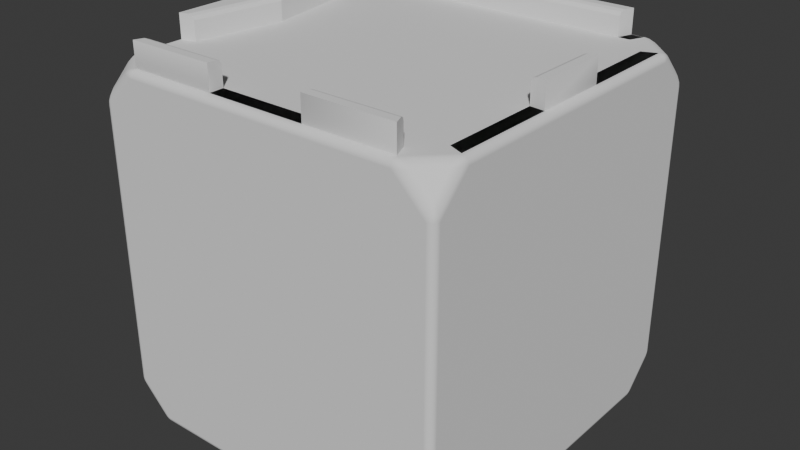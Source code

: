 # Source: dice_difficulty_1.blend  (saved by Blender 4.2.66; exported with 4.5.12 LTS)
import bpy
from mathutils import Matrix  # noqa: F401  (used for matrix-valued properties, if any)

bpy.ops.wm.read_factory_settings(use_empty=True)
scene = bpy.context.scene
scene.name = 'Scene'

# ---- collections
col_collection = bpy.data.collections.new('Collection'); scene.collection.children.link(col_collection)

# ---- world
world_world = bpy.data.worlds.new('World'); scene.world = world_world
world_world.use_nodes = True; world_world.node_tree.nodes.clear()
_N = world_world.node_tree.nodes; _L = world_world.node_tree.links
n0 = _N.new('ShaderNodeOutputWorld'); n0.name = 'World Output'; n0.location = (300, 300)
n1 = _N.new('ShaderNodeBackground'); n1.name = 'Background'; n1.location = (10, 300)
n1.inputs[0].default_value = (0.05088, 0.05088, 0.05088, 1.0)
_L.new(n1.outputs[0], n0.inputs[0])
n0.is_active_output = True
world_world.color = (0.05088, 0.05088, 0.05088)
world_world.use_sun_shadow = False
world_world.sun_shadow_jitter_overblur = 0.0

# ---- meshes
me_cube_001 = bpy.data.meshes.new('Cube.001')
me_cube_001.from_pydata([(-0.3753, -0.4395, -0.5), (-0.3753, -0.5, -0.4395), (-0.4332, -0.4836, -0.4836), (-0.3921, -0.4898, -0.497), (-0.4062, -0.4821, -0.4976), (-0.4021, -0.4905, -0.4954), (-0.4062, -0.4976, -0.4821), (-0.3921, -0.497, -0.4898), (-0.4021, -0.4954, -0.4905), (-0.4212, -0.4835, -0.4916), (-0.4212, -0.4916, -0.4835), (-0.4114, -0.4911, -0.4911), (-0.4395, -0.5, -0.3753), (-0.5, -0.4395, -0.3753), (-0.4836, -0.4836, -0.4332), (-0.4898, -0.497, -0.3921), (-0.4821, -0.4976, -0.4062), (-0.4905, -0.4954, -0.4021), (-0.4976, -0.4821, -0.4062), (-0.497, -0.4898, -0.3921), (-0.4954, -0.4905, -0.4021), (-0.4835, -0.4916, -0.4212), (-0.4916, -0.4835, -0.4212), (-0.4911, -0.4911, -0.4114), (-0.4395, -0.3753, -0.5), (-0.4836, -0.4332, -0.4836), (-0.5, -0.3753, -0.4395), (-0.4821, -0.4062, -0.4976), (-0.4898, -0.3921, -0.497), (-0.4905, -0.4021, -0.4954), (-0.4916, -0.4212, -0.4835), (-0.4835, -0.4212, -0.4916), (-0.4911, -0.4114, -0.4911), (-0.497, -0.3921, -0.4898), (-0.4976, -0.4062, -0.4821), (-0.4954, -0.4021, -0.4905), (-0.3753, -0.5, 0.4395), (-0.3753, -0.4395, 0.5), (-0.4332, -0.4836, 0.4836), (-0.3921, -0.497, 0.4898), (-0.4062, -0.4976, 0.4821), (-0.4021, -0.4954, 0.4905), (-0.4062, -0.4821, 0.4976), (-0.3921, -0.4898, 0.497), (-0.4021, -0.4905, 0.4954), (-0.4212, -0.4916, 0.4835), (-0.4212, -0.4835, 0.4916), (-0.4114, -0.4911, 0.4911), (-0.4395, -0.2586, 0.5), (-0.5, -0.3753, 0.4395), (-0.4836, -0.4332, 0.4836), (-0.4898, -0.3921, 0.497), (-0.4821, -0.4062, 0.4976), (-0.4905, -0.4021, 0.4954), (-0.4976, -0.4062, 0.4821), (-0.497, -0.3921, 0.4898), (-0.4954, -0.4021, 0.4905), (-0.4835, -0.4212, 0.4916), (-0.4916, -0.4212, 0.4835), (-0.4911, -0.4114, 0.4911), (-0.4395, -0.5, 0.3753), (-0.4836, -0.4836, 0.4332), (-0.5, -0.4395, 0.3753), (-0.4821, -0.4976, 0.4062), (-0.4898, -0.497, 0.3921), (-0.4905, -0.4954, 0.4021), (-0.4916, -0.4835, 0.4212), (-0.4835, -0.4916, 0.4212), (-0.4911, -0.4911, 0.4114), (-0.497, -0.4898, 0.3921), (-0.4976, -0.4821, 0.4062), (-0.4954, -0.4905, 0.4021), (-0.4395, 0.3753, -0.5), (-0.5, 0.3753, -0.4395), (-0.4836, 0.4332, -0.4836), (-0.4898, 0.3921, -0.497), (-0.4821, 0.4062, -0.4976), (-0.4905, 0.4021, -0.4954), (-0.4976, 0.4062, -0.4821), (-0.497, 0.3921, -0.4898), (-0.4954, 0.4021, -0.4905), (-0.4835, 0.4212, -0.4916), (-0.4916, 0.4212, -0.4835), (-0.4911, 0.4114, -0.4911), (-0.5, 0.4395, -0.3753), (-0.4395, 0.5, -0.3753), (-0.4836, 0.4836, -0.4332), (-0.497, 0.4898, -0.3921), (-0.4976, 0.4821, -0.4062), (-0.4954, 0.4905, -0.4021), (-0.4821, 0.4976, -0.4062), (-0.4898, 0.497, -0.3921), (-0.4905, 0.4954, -0.4021), (-0.4916, 0.4835, -0.4212), (-0.4835, 0.4916, -0.4212), (-0.4911, 0.4911, -0.4114), (-0.3753, 0.4395, -0.5), (-0.4332, 0.4836, -0.4836), (-0.3753, 0.5, -0.4395), (-0.4062, 0.4821, -0.4976), (-0.3921, 0.4898, -0.497), (-0.4021, 0.4905, -0.4954), (-0.4212, 0.4916, -0.4835), (-0.4212, 0.4835, -0.4916), (-0.4114, 0.4911, -0.4911), (-0.3921, 0.497, -0.4898), (-0.4062, 0.4976, -0.4821), (-0.4021, 0.4954, -0.4905), (-0.3753, 0.4395, 0.5), (-0.3753, 0.5, 0.4395), (-0.4332, 0.4836, 0.4836), (-0.3921, 0.4898, 0.497), (-0.4062, 0.4821, 0.4976), (-0.4021, 0.4905, 0.4954), (-0.4062, 0.4976, 0.4821), (-0.3921, 0.497, 0.4898), (-0.4021, 0.4954, 0.4905), (-0.4212, 0.4835, 0.4916), (-0.4212, 0.4916, 0.4835), (-0.4114, 0.4911, 0.4911), (-0.4395, 0.5, 0.3753), (-0.5, 0.4395, 0.3753), (-0.4836, 0.4836, 0.4332), (-0.4898, 0.497, 0.3921), (-0.4821, 0.4976, 0.4062), (-0.4905, 0.4954, 0.4021), (-0.4976, 0.4821, 0.4062), (-0.497, 0.4898, 0.3921), (-0.4954, 0.4905, 0.4021), (-0.4835, 0.4916, 0.4212), (-0.4916, 0.4835, 0.4212), (-0.4911, 0.4911, 0.4114), (-0.4395, 0.2586, 0.5), (-0.4836, 0.4332, 0.4836), (-0.5, 0.3753, 0.4395), (-0.4821, 0.4062, 0.4976), (-0.4898, 0.3921, 0.497), (-0.4905, 0.4021, 0.4954), (-0.4916, 0.4212, 0.4835), (-0.4835, 0.4212, 0.4916), (-0.4911, 0.4114, 0.4911), (-0.497, 0.3921, 0.4898), (-0.4976, 0.4062, 0.4821), (-0.4954, 0.4021, 0.4905), (0.4395, -0.3753, -0.5), (0.5, -0.3753, -0.4395), (0.4836, -0.4332, -0.4836), (0.4898, -0.3921, -0.497), (0.4821, -0.4062, -0.4976), (0.4905, -0.4021, -0.4954), (0.4976, -0.4062, -0.4821), (0.497, -0.3921, -0.4898), (0.4954, -0.4021, -0.4905), (0.4835, -0.4212, -0.4916), (0.4916, -0.4212, -0.4835), (0.4911, -0.4114, -0.4911), (0.5, -0.4395, -0.3753), (0.4395, -0.5, -0.3753), (0.4836, -0.4836, -0.4332), (0.497, -0.4898, -0.3921), (0.4976, -0.4821, -0.4062), (0.4954, -0.4905, -0.4021), (0.4821, -0.4976, -0.4062), (0.4898, -0.497, -0.3921), (0.4905, -0.4954, -0.4021), (0.4916, -0.4835, -0.4212), (0.4835, -0.4916, -0.4212), (0.4911, -0.4911, -0.4114), (0.3753, -0.4395, -0.5), (0.4332, -0.4836, -0.4836), (0.3753, -0.5, -0.4395), (0.4062, -0.4821, -0.4976), (0.3921, -0.4898, -0.497), (0.4021, -0.4905, -0.4954), (0.4212, -0.4916, -0.4835), (0.4212, -0.4835, -0.4916), (0.4114, -0.4911, -0.4911), (0.3921, -0.497, -0.4898), (0.4062, -0.4976, -0.4821), (0.4021, -0.4954, -0.4905), (0.3753, -0.4395, 0.5), (0.3753, -0.5, 0.4395), (0.4332, -0.4836, 0.4836), (0.3921, -0.4898, 0.497), (0.4062, -0.4821, 0.4976), (0.4021, -0.4905, 0.4954), (0.4062, -0.4976, 0.4821), (0.3921, -0.497, 0.4898), (0.4021, -0.4954, 0.4905), (0.4212, -0.4835, 0.4916), (0.4212, -0.4916, 0.4835), (0.4114, -0.4911, 0.4911), (0.4395, -0.5, 0.3753), (0.5, -0.4395, 0.3753), (0.4836, -0.4836, 0.4332), (0.4898, -0.497, 0.3921), (0.4821, -0.4976, 0.4062), (0.4905, -0.4954, 0.4021), (0.4976, -0.4821, 0.4062), (0.497, -0.4898, 0.3921), (0.4954, -0.4905, 0.4021), (0.4835, -0.4916, 0.4212), (0.4916, -0.4835, 0.4212), (0.4911, -0.4911, 0.4114), (0.4395, -0.3753, 0.5), (0.4836, -0.4332, 0.4836), (0.5, -0.3753, 0.4395), (0.4821, -0.4062, 0.4976), (0.4898, -0.3921, 0.497), (0.4905, -0.4021, 0.4954), (0.4916, -0.4212, 0.4835), (0.4835, -0.4212, 0.4916), (0.4911, -0.4114, 0.4911), (0.497, -0.3921, 0.4898), (0.4976, -0.4062, 0.4821), (0.4954, -0.4021, 0.4905), (0.3753, 0.4395, -0.5), (0.3753, 0.5, -0.4395), (0.4332, 0.4836, -0.4836), (0.3921, 0.4898, -0.497), (0.4062, 0.4821, -0.4976), (0.4021, 0.4905, -0.4954), (0.4062, 0.4976, -0.4821), (0.3921, 0.497, -0.4898), (0.4021, 0.4954, -0.4905), (0.4212, 0.4835, -0.4916), (0.4212, 0.4916, -0.4835), (0.4114, 0.4911, -0.4911), (0.4395, 0.5, -0.3753), (0.5, 0.4395, -0.3753), (0.4836, 0.4836, -0.4332), (0.4898, 0.497, -0.3921), (0.4821, 0.4976, -0.4062), (0.4905, 0.4954, -0.4021), (0.4976, 0.4821, -0.4062), (0.497, 0.4898, -0.3921), (0.4954, 0.4905, -0.4021), (0.4835, 0.4916, -0.4212), (0.4916, 0.4835, -0.4212), (0.4911, 0.4911, -0.4114), (0.4395, 0.3753, -0.5), (0.4836, 0.4332, -0.4836), (0.5, 0.3753, -0.4395), (0.4821, 0.4062, -0.4976), (0.4898, 0.3921, -0.497), (0.4905, 0.4021, -0.4954), (0.4916, 0.4212, -0.4835), (0.4835, 0.4212, -0.4916), (0.4911, 0.4114, -0.4911), (0.497, 0.3921, -0.4898), (0.4976, 0.4062, -0.4821), (0.4954, 0.4021, -0.4905), (0.4395, 0.3753, 0.5), (0.5, 0.3753, 0.4395), (0.4836, 0.4332, 0.4836), (0.4898, 0.3921, 0.497), (0.4821, 0.4062, 0.4976), (0.4905, 0.4021, 0.4954), (0.4976, 0.4062, 0.4821), (0.497, 0.3921, 0.4898), (0.4954, 0.4021, 0.4905), (0.4835, 0.4212, 0.4916), (0.4916, 0.4212, 0.4835), (0.4911, 0.4114, 0.4911), (0.5, 0.4395, 0.3753), (0.4395, 0.5, 0.3753), (0.4836, 0.4836, 0.4332), (0.497, 0.4898, 0.3921), (0.4976, 0.4821, 0.4062), (0.4954, 0.4905, 0.4021), (0.4821, 0.4976, 0.4062), (0.4898, 0.497, 0.3921), (0.4905, 0.4954, 0.4021), (0.4916, 0.4835, 0.4212), (0.4835, 0.4916, 0.4212), (0.4911, 0.4911, 0.4114), (0.3753, 0.4395, 0.5), (0.4332, 0.4836, 0.4836), (0.3753, 0.5, 0.4395), (0.4062, 0.4821, 0.4976), (0.3921, 0.4898, 0.497), (0.4021, 0.4905, 0.4954), (0.4212, 0.4916, 0.4835), (0.4212, 0.4835, 0.4916), (0.4114, 0.4911, 0.4911), (0.3921, 0.497, 0.4898), (0.4062, 0.4976, 0.4821), (0.4021, 0.4954, 0.4905), (-0.4799, -0.3921, -0.5), (-0.3921, -0.4799, -0.5), (-0.3921, -0.5, -0.4799), (-0.4799, -0.5, -0.3921), (-0.5, -0.4799, -0.3921), (-0.5, -0.3921, -0.4799), (-0.4799, -0.5, 0.3921), (-0.3921, -0.5, 0.4799), (-0.3921, -0.4799, 0.5), (-0.4799, -0.2702, 0.5), (-0.5, -0.3921, 0.4799), (-0.5, -0.4799, 0.3921), (-0.3921, 0.4799, -0.5), (-0.4799, 0.3921, -0.5), (-0.5, 0.3921, -0.4799), (-0.5, 0.4799, -0.3921), (-0.4799, 0.5, -0.3921), (-0.3921, 0.5, -0.4799), (-0.4799, 0.2702, 0.5), (-0.3921, 0.4799, 0.5), (-0.3921, 0.5, 0.4799), (-0.4799, 0.5, 0.3921), (-0.5, 0.4799, 0.3921), (-0.5, 0.3921, 0.4799), (0.3921, -0.4799, -0.5), (0.4799, -0.3921, -0.5), (0.5, -0.3921, -0.4799), (0.5, -0.4799, -0.3921), (0.4799, -0.5, -0.3921), (0.3921, -0.5, -0.4799), (0.4799, -0.3921, 0.5), (0.3921, -0.4799, 0.5), (0.3921, -0.5, 0.4799), (0.4799, -0.5, 0.3921), (0.5, -0.4799, 0.3921), (0.5, -0.3921, 0.4799), (0.4799, 0.3921, -0.5), (0.3921, 0.4799, -0.5), (0.3921, 0.5, -0.4799), (0.4799, 0.5, -0.3921), (0.5, 0.4799, -0.3921), (0.5, 0.3921, -0.4799), (0.3921, 0.4799, 0.5), (0.4799, 0.3921, 0.5), (0.5, 0.3921, 0.4799), (0.5, 0.4799, 0.3921), (0.4799, 0.5, 0.3921), (0.3921, 0.5, 0.4799)], [], [(26, 13, 62, 49, 134, 121, 84, 73), (182, 194, 205), (74, 86, 97), (38, 50, 61), (110, 122, 133), (170, 157, 192, 181, 36, 60, 12, 1), (252, 276, 108, 132, 48, 37, 180, 204), (98, 85, 120, 109, 278, 265, 228, 217), (146, 158, 169), (242, 229, 264, 253, 206, 193, 156, 145), (218, 230, 241), (254, 266, 277), (2, 14, 25), (289, 3, 5, 4), (3, 7, 8, 5), (290, 6, 8, 7), (6, 10, 11, 8), (2, 9, 11, 10), (9, 4, 5, 11), (5, 8, 11), (291, 15, 17, 16), (15, 19, 20, 17), (292, 18, 20, 19), (18, 22, 23, 20), (14, 21, 23, 22), (21, 16, 17, 23), (17, 20, 23), (288, 27, 29, 28), (27, 31, 32, 29), (25, 30, 32, 31), (30, 34, 35, 32), (293, 33, 35, 34), (33, 28, 29, 35), (29, 32, 35), (295, 39, 41, 40), (39, 43, 44, 41), (296, 42, 44, 43), (42, 46, 47, 44), (38, 45, 47, 46), (45, 40, 41, 47), (41, 44, 47), (297, 51, 53, 52), (51, 55, 56, 53), (298, 54, 56, 55), (54, 58, 59, 56), (50, 57, 59, 58), (57, 52, 53, 59), (53, 56, 59), (294, 63, 65, 64), (63, 67, 68, 65), (61, 66, 68, 67), (66, 70, 71, 68), (299, 69, 71, 70), (69, 64, 65, 71), (65, 68, 71), (301, 75, 77, 76), (75, 79, 80, 77), (302, 78, 80, 79), (78, 82, 83, 80), (74, 81, 83, 82), (81, 76, 77, 83), (77, 80, 83), (303, 87, 89, 88), (87, 91, 92, 89), (304, 90, 92, 91), (90, 94, 95, 92), (86, 93, 95, 94), (93, 88, 89, 95), (89, 92, 95), (300, 99, 101, 100), (99, 103, 104, 101), (97, 102, 104, 103), (102, 106, 107, 104), (305, 105, 107, 106), (105, 100, 101, 107), (101, 104, 107), (307, 111, 113, 112), (111, 115, 116, 113), (308, 114, 116, 115), (114, 118, 119, 116), (110, 117, 119, 118), (117, 112, 113, 119), (113, 116, 119), (309, 123, 125, 124), (123, 127, 128, 125), (310, 126, 128, 127), (126, 130, 131, 128), (122, 129, 131, 130), (129, 124, 125, 131), (125, 128, 131), (306, 135, 137, 136), (135, 139, 140, 137), (133, 138, 140, 139), (138, 142, 143, 140), (311, 141, 143, 142), (141, 136, 137, 143), (137, 140, 143), (313, 147, 149, 148), (147, 151, 152, 149), (314, 150, 152, 151), (150, 154, 155, 152), (146, 153, 155, 154), (153, 148, 149, 155), (149, 152, 155), (315, 159, 161, 160), (159, 163, 164, 161), (316, 162, 164, 163), (162, 166, 167, 164), (158, 165, 167, 166), (165, 160, 161, 167), (161, 164, 167), (312, 171, 173, 172), (171, 175, 176, 173), (169, 174, 176, 175), (174, 178, 179, 176), (317, 177, 179, 178), (177, 172, 173, 179), (173, 176, 179), (319, 183, 185, 184), (183, 187, 188, 185), (320, 186, 188, 187), (186, 190, 191, 188), (182, 189, 191, 190), (189, 184, 185, 191), (185, 188, 191), (321, 195, 197, 196), (195, 199, 200, 197), (322, 198, 200, 199), (198, 202, 203, 200), (194, 201, 203, 202), (201, 196, 197, 203), (197, 200, 203), (318, 207, 209, 208), (207, 211, 212, 209), (205, 210, 212, 211), (210, 214, 215, 212), (323, 213, 215, 214), (213, 208, 209, 215), (209, 212, 215), (325, 219, 221, 220), (219, 223, 224, 221), (326, 222, 224, 223), (222, 226, 227, 224), (218, 225, 227, 226), (225, 220, 221, 227), (221, 224, 227), (327, 231, 233, 232), (231, 235, 236, 233), (328, 234, 236, 235), (234, 238, 239, 236), (230, 237, 239, 238), (237, 232, 233, 239), (233, 236, 239), (324, 243, 245, 244), (243, 247, 248, 245), (241, 246, 248, 247), (246, 250, 251, 248), (329, 249, 251, 250), (249, 244, 245, 251), (245, 248, 251), (331, 255, 257, 256), (255, 259, 260, 257), (332, 258, 260, 259), (258, 262, 263, 260), (254, 261, 263, 262), (261, 256, 257, 263), (257, 260, 263), (333, 267, 269, 268), (267, 271, 272, 269), (334, 270, 272, 271), (270, 274, 275, 272), (266, 273, 275, 274), (273, 268, 269, 275), (269, 272, 275), (330, 279, 281, 280), (279, 283, 284, 281), (277, 282, 284, 283), (282, 286, 287, 284), (335, 285, 287, 286), (285, 280, 281, 287), (281, 284, 287), (288, 289, 4, 27), (27, 4, 9, 31), (31, 9, 2, 25), (290, 291, 16, 6), (6, 16, 21, 10), (10, 21, 14, 2), (292, 293, 34, 18), (18, 34, 30, 22), (22, 30, 25, 14), (294, 295, 40, 63), (63, 40, 45, 67), (67, 45, 38, 61), (296, 297, 52, 42), (42, 52, 57, 46), (46, 57, 50, 38), (298, 299, 70, 54), (54, 70, 66, 58), (58, 66, 61, 50), (300, 301, 76, 99), (99, 76, 81, 103), (103, 81, 74, 97), (302, 303, 88, 78), (78, 88, 93, 82), (82, 93, 86, 74), (304, 305, 106, 90), (90, 106, 102, 94), (94, 102, 97, 86), (306, 307, 112, 135), (135, 112, 117, 139), (139, 117, 110, 133), (308, 309, 124, 114), (114, 124, 129, 118), (118, 129, 122, 110), (310, 311, 142, 126), (126, 142, 138, 130), (130, 138, 133, 122), (312, 313, 148, 171), (171, 148, 153, 175), (175, 153, 146, 169), (314, 315, 160, 150), (150, 160, 165, 154), (154, 165, 158, 146), (316, 317, 178, 162), (162, 178, 174, 166), (166, 174, 169, 158), (318, 319, 184, 207), (207, 184, 189, 211), (211, 189, 182, 205), (320, 321, 196, 186), (186, 196, 201, 190), (190, 201, 194, 182), (322, 323, 214, 198), (198, 214, 210, 202), (202, 210, 205, 194), (324, 325, 220, 243), (243, 220, 225, 247), (247, 225, 218, 241), (326, 327, 232, 222), (222, 232, 237, 226), (226, 237, 230, 218), (328, 329, 250, 234), (234, 250, 246, 238), (238, 246, 241, 230), (330, 331, 256, 279), (279, 256, 261, 283), (283, 261, 254, 277), (332, 333, 268, 258), (258, 268, 273, 262), (262, 273, 266, 254), (334, 335, 286, 270), (270, 286, 282, 274), (274, 282, 277, 266), (293, 302, 79, 33), (33, 79, 75, 28), (28, 75, 301, 288), (305, 326, 223, 105), (105, 223, 219, 100), (100, 219, 325, 300), (329, 314, 151, 249), (249, 151, 147, 244), (244, 147, 313, 324), (317, 290, 7, 177), (177, 7, 3, 172), (172, 3, 289, 312), (291, 294, 64, 15), (15, 64, 69, 19), (19, 69, 299, 292), (297, 306, 136, 51), (51, 136, 141, 55), (55, 141, 311, 298), (309, 304, 91, 123), (123, 91, 87, 127), (127, 87, 303, 310), (315, 322, 199, 159), (159, 199, 195, 163), (163, 195, 321, 316), (319, 296, 43, 183), (183, 43, 39, 187), (187, 39, 295, 320), (323, 332, 259, 213), (213, 259, 255, 208), (208, 255, 331, 318), (335, 308, 115, 285), (285, 115, 111, 280), (280, 111, 307, 330), (333, 328, 235, 267), (267, 235, 231, 271), (271, 231, 327, 334), (72, 96, 216, 240, 144, 168, 0, 24), (24, 0, 289, 288), (1, 12, 291, 290), (13, 26, 293, 292), (60, 36, 295, 294), (37, 48, 297, 296), (49, 62, 299, 298), (96, 72, 301, 300), (73, 84, 303, 302), (85, 98, 305, 304), (132, 108, 307, 306), (109, 120, 309, 308), (121, 134, 311, 310), (168, 144, 313, 312), (145, 156, 315, 314), (157, 170, 317, 316), (204, 180, 319, 318), (181, 192, 321, 320), (193, 206, 323, 322), (240, 216, 325, 324), (217, 228, 327, 326), (229, 242, 329, 328), (276, 252, 331, 330), (253, 264, 333, 332), (265, 278, 335, 334), (26, 73, 302, 293), (72, 24, 288, 301), (98, 217, 326, 305), (216, 96, 300, 325), (242, 145, 314, 329), (144, 240, 324, 313), (170, 1, 290, 317), (0, 168, 312, 289), (12, 60, 294, 291), (62, 13, 292, 299), (134, 49, 298, 311), (120, 85, 304, 309), (84, 121, 310, 303), (156, 193, 322, 315), (192, 157, 316, 321), (36, 181, 320, 295), (206, 253, 332, 323), (278, 109, 308, 335), (264, 229, 328, 333), (228, 265, 334, 327)])
_uv = me_cube_001.uv_layers.new(name='UVMap')
_uv.uv.foreach_set('vector', [0.3901, 0.03116, 0.4062, 0.01512, 0.5938, 0.01512, 0.6099, 0.03116, 0.6099, 0.2188, 0.5938, 0.2349, 0.4062, 0.2349, 0.3901, 0.2188, 0.6376, 0.7459, 0.6124, 0.7459, 0.625, 0.7333, 0.2115, 0.4384, 0.3505, 0.2994, 0.3379, 0.312, 0.6621, 0.7733, 0.7885, 0.6469, 0.6495, 0.28, 0.7719, 0.4135, 0.6454, 0.2871, 0.658, 0.2745, 0.3901, 0.7812, 0.4062, 0.7651, 0.5938, 0.7651, 0.6099, 0.7812, 0.6099, 0.9688, 0.5938, 0.9849, 0.4062, 0.9849, 0.3901, 0.9688, 0.6401, 0.5312, 0.6562, 0.5151, 0.8438, 0.5151, 0.8599, 0.5312, 0.8599, 0.7188, 0.8438, 0.7349, 0.6562, 0.7349, 0.6401, 0.7188, 0.3901, 0.2812, 0.4062, 0.2651, 0.5938, 0.2651, 0.6099, 0.2812, 0.6099, 0.4688, 0.5938, 0.4849, 0.4062, 0.4849, 0.3901, 0.4688, 0.3791, 0.7374, 0.3917, 0.75, 0.3791, 0.7626, 0.3901, 0.5312, 0.4062, 0.5151, 0.5938, 0.5151, 0.6099, 0.5312, 0.6099, 0.7188, 0.5938, 0.7349, 0.4062, 0.7349, 0.3901, 0.7188, 0.3624, 0.5041, 0.3876, 0.5041, 0.375, 0.5167, 0.6209, 0.5126, 0.6083, 0.5, 0.6209, 0.4874, 0.2281, 0.6718, 0.3546, 0.7982, 0.342, 0.3049, 0.152, 0.745, 0.152, 0.7474, 0.1495, 0.7476, 0.1485, 0.7455, 0.152, 0.7474, 0.152, 0.75, 0.1499, 0.75, 0.1495, 0.7476, 0.38, 0.973, 0.3795, 0.9765, 0.375, 0.9751, 0.375, 0.973, 0.3795, 0.9765, 0.3797, 0.9798, 0.375, 0.9776, 0.375, 0.9751, 0.2281, 0.6718, 0.1921, 0.6141, 0.1724, 0.6774, 0.1967, 0.7968, 0.1452, 0.7453, 0.1485, 0.7455, 0.1495, 0.7476, 0.1474, 0.7475, 0.1495, 0.7476, 0.1499, 0.75, 0.1474, 0.7475, 0.402, 0.995, 0.402, 1.0, 0.3999, 1.0, 0.3985, 0.9955, 0.402, 0.0, 0.402, 0.002557, 0.3995, 0.002376, 0.3999, 0.0, 0.402, 0.005022, 0.3985, 0.004474, 0.3995, 0.002376, 0.402, 0.002557, 0.3985, 0.004474, 0.3952, 0.004666, 0.3974, 0.002493, 0.3995, 0.002376, 0.3546, 0.7982, 0.3531, 0.9532, 0.3974, 0.9024, 0.3952, 0.8173, 0.3952, 0.9953, 0.3985, 0.9955, 0.3999, 1.0, 0.3974, 1.0, 0.3999, 0.0, 0.3995, 0.002376, 0.3974, 0.002493, 0.13, 0.723, 0.1295, 0.7265, 0.1274, 0.7255, 0.1276, 0.723, 0.1295, 0.7265, 0.1297, 0.7298, 0.1275, 0.7276, 0.1274, 0.7255, 0.342, 0.3049, 0.3797, 0.2076, 0.3525, 0.09749, 0.3328, 0.1608, 0.3797, 0.02023, 0.3795, 0.02346, 0.375, 0.0249, 0.375, 0.02241, 0.38, 0.02698, 0.375, 0.02698, 0.375, 0.0249, 0.3795, 0.02346, 0.125, 0.723, 0.1276, 0.723, 0.1274, 0.7255, 0.125, 0.7251, 0.1274, 0.7255, 0.1275, 0.7276, 0.125, 0.7251, 0.62, 0.973, 0.6224, 0.973, 0.6226, 0.9755, 0.6205, 0.9765, 0.6224, 0.973, 0.625, 0.973, 0.625, 0.9751, 0.6226, 0.9755, 0.848, 0.745, 0.8515, 0.7455, 0.8501, 0.75, 0.848, 0.75, 0.8515, 0.7455, 0.8548, 0.7453, 0.8526, 0.75, 0.8501, 0.75, 0.6621, 0.7733, 0.6203, 0.7924, 0.6225, 0.8775, 0.6718, 0.9283, 0.6203, 0.9798, 0.6205, 0.9765, 0.6226, 0.9755, 0.6225, 0.9776, 0.6226, 0.9755, 0.625, 0.9751, 0.6225, 0.9776, 0.87, 0.723, 0.875, 0.723, 0.875, 0.7251, 0.8705, 0.7265, 0.625, 0.02698, 0.6224, 0.02698, 0.6226, 0.02447, 0.625, 0.0249, 0.62, 0.02698, 0.6205, 0.02346, 0.6226, 0.02447, 0.6224, 0.02698, 0.6205, 0.02346, 0.6203, 0.02023, 0.6225, 0.02241, 0.6226, 0.02447, 0.7885, 0.6469, 0.8282, 0.7719, 0.8475, 0.6525, 0.8235, 0.5892, 0.8703, 0.7298, 0.8705, 0.7265, 0.875, 0.7251, 0.875, 0.7276, 0.625, 0.0249, 0.6226, 0.02447, 0.6225, 0.02241, 0.598, 0.995, 0.6015, 0.9955, 0.6001, 1.0, 0.598, 1.0, 0.6015, 0.9955, 0.6048, 0.9953, 0.6026, 1.0, 0.6001, 1.0, 0.6495, 0.28, 0.6516, 0.1359, 0.6276, 0.07259, 0.6048, 0.1827, 0.6048, 0.004666, 0.6015, 0.004474, 0.6005, 0.002376, 0.6026, 0.002493, 0.598, 0.005022, 0.598, 0.002557, 0.6005, 0.002376, 0.6015, 0.004474, 0.598, 0.002557, 0.598, 0.0, 0.6001, 0.0, 0.6005, 0.002376, 0.6001, 0.0, 0.6026, 0.002493, 0.6005, 0.002376, 0.13, 0.527, 0.1276, 0.527, 0.1274, 0.5245, 0.1295, 0.5235, 0.1276, 0.527, 0.125, 0.527, 0.125, 0.5249, 0.1274, 0.5245, 0.38, 0.223, 0.378, 0.2281, 0.375, 0.2251, 0.375, 0.223, 0.1576, 0.4923, 0.1844, 0.4655, 0.15, 0.4999, 0.125, 0.5249, 0.2115, 0.4384, 0.1718, 0.4781, 0.15, 0.4999, 0.1844, 0.4655, 0.1297, 0.5202, 0.1295, 0.5235, 0.1274, 0.5245, 0.1275, 0.5224, 0.1274, 0.5245, 0.125, 0.5249, 0.1275, 0.5224, 0.402, 0.245, 0.402, 0.2474, 0.3985, 0.2486, 0.3969, 0.247, 0.402, 0.2474, 0.402, 0.2526, 0.3995, 0.2524, 0.3985, 0.2486, 0.402, 0.255, 0.3985, 0.2545, 0.3995, 0.2524, 0.402, 0.2526, 0.3985, 0.2545, 0.3768, 0.2731, 0.3799, 0.27, 0.3995, 0.2524, 0.3505, 0.2994, 0.3563, 0.2936, 0.3799, 0.27, 0.3768, 0.2731, 0.3563, 0.2936, 0.3673, 0.2826, 0.3844, 0.2655, 0.3799, 0.27, 0.3844, 0.2655, 0.3972, 0.2527, 0.3799, 0.27, 0.152, 0.505, 0.1485, 0.5045, 0.1495, 0.5024, 0.152, 0.5026, 0.1485, 0.5045, 0.1452, 0.5047, 0.1474, 0.5025, 0.1495, 0.5024, 0.3379, 0.312, 0.3612, 0.2887, 0.35, 0.2999, 0.3282, 0.3217, 0.3612, 0.2887, 0.3795, 0.2735, 0.375, 0.2749, 0.35, 0.2999, 0.38, 0.277, 0.375, 0.277, 0.375, 0.2749, 0.3795, 0.2735, 0.152, 0.5, 0.152, 0.5026, 0.1495, 0.5024, 0.1499, 0.5, 0.1495, 0.5024, 0.1474, 0.5025, 0.1499, 0.5, 0.848, 0.505, 0.848, 0.5, 0.8501, 0.5, 0.8531, 0.503, 0.625, 0.277, 0.6224, 0.277, 0.6226, 0.2745, 0.625, 0.2749, 0.62, 0.277, 0.6205, 0.2735, 0.6226, 0.2745, 0.6224, 0.277, 0.6205, 0.2735, 0.6203, 0.2702, 0.6225, 0.2724, 0.6226, 0.2745, 0.7719, 0.4135, 0.7982, 0.4406, 0.8251, 0.475, 0.8033, 0.4532, 0.7982, 0.4406, 0.8234, 0.4674, 0.8501, 0.5, 0.8251, 0.475, 0.625, 0.2749, 0.6226, 0.2745, 0.6225, 0.2724, 0.598, 0.255, 0.598, 0.2526, 0.6005, 0.2524, 0.6015, 0.2545, 0.598, 0.2526, 0.598, 0.2474, 0.6005, 0.2476, 0.6005, 0.2524, 0.598, 0.245, 0.6015, 0.2455, 0.6005, 0.2476, 0.598, 0.2474, 0.6015, 0.2455, 0.6215, 0.2638, 0.6184, 0.265, 0.6005, 0.2476, 0.6454, 0.2871, 0.6469, 0.2968, 0.6184, 0.265, 0.6215, 0.2638, 0.6048, 0.2547, 0.6015, 0.2545, 0.6005, 0.2524, 0.6029, 0.2522, 0.6005, 0.2488, 0.6005, 0.2476, 0.6029, 0.2478, 0.87, 0.527, 0.872, 0.5219, 0.875, 0.5249, 0.875, 0.527, 0.6517, 0.2577, 0.6575, 0.2687, 0.6384, 0.2451, 0.625, 0.2251, 0.658, 0.2745, 0.637, 0.2482, 0.6384, 0.2451, 0.6575, 0.2687, 0.637, 0.2482, 0.6205, 0.2265, 0.6226, 0.2255, 0.6384, 0.2451, 0.62, 0.223, 0.6224, 0.223, 0.6226, 0.2255, 0.6205, 0.2265, 0.6224, 0.223, 0.625, 0.223, 0.625, 0.2251, 0.6226, 0.2255, 0.625, 0.2251, 0.6228, 0.2279, 0.6226, 0.2255, 0.37, 0.723, 0.3724, 0.723, 0.3726, 0.7255, 0.3705, 0.7265, 0.3724, 0.723, 0.3776, 0.723, 0.3774, 0.7255, 0.3726, 0.7255, 0.38, 0.723, 0.3795, 0.7265, 0.3774, 0.7255, 0.3776, 0.723, 0.3795, 0.7265, 0.3788, 0.7324, 0.375, 0.7301, 0.3774, 0.7255, 0.3791, 0.7374, 0.375, 0.7344, 0.375, 0.7301, 0.3788, 0.7324, 0.3703, 0.7298, 0.3705, 0.7265, 0.3726, 0.7255, 0.3725, 0.7276, 0.3726, 0.7255, 0.3738, 0.7255, 0.3725, 0.7276, 0.402, 0.745, 0.402, 0.7474, 0.3995, 0.7476, 0.3985, 0.7455, 0.402, 0.7474, 0.402, 0.7526, 0.3995, 0.7524, 0.3995, 0.7476, 0.402, 0.755, 0.3985, 0.7545, 0.3995, 0.7524, 0.402, 0.7526, 0.3985, 0.7545, 0.3944, 0.752, 0.3966, 0.75, 0.3995, 0.7524, 0.3917, 0.75, 0.3944, 0.748, 0.3966, 0.75, 0.3944, 0.752, 0.3944, 0.748, 0.3985, 0.7455, 0.3995, 0.7476, 0.3966, 0.75, 0.3995, 0.7476, 0.3995, 0.7524, 0.3966, 0.75, 0.348, 0.745, 0.3515, 0.7455, 0.3505, 0.7476, 0.348, 0.7474, 0.3515, 0.7455, 0.3548, 0.7453, 0.3526, 0.7475, 0.3505, 0.7476, 0.3791, 0.7626, 0.3788, 0.7676, 0.375, 0.7699, 0.375, 0.7656, 0.3788, 0.7676, 0.3795, 0.7735, 0.375, 0.7749, 0.375, 0.7699, 0.38, 0.777, 0.375, 0.777, 0.375, 0.7749, 0.3795, 0.7735, 0.348, 0.75, 0.348, 0.7474, 0.3505, 0.7476, 0.3501, 0.75, 0.3505, 0.7476, 0.3526, 0.7475, 0.3501, 0.75, 0.652, 0.745, 0.652, 0.75, 0.6499, 0.75, 0.6485, 0.7455, 0.625, 0.777, 0.6224, 0.777, 0.6226, 0.7745, 0.625, 0.7749, 0.62, 0.777, 0.6205, 0.7735, 0.6226, 0.7745, 0.6224, 0.777, 0.6205, 0.7735, 0.6203, 0.7702, 0.6225, 0.7724, 0.6226, 0.7745, 0.6376, 0.7459, 0.6426, 0.7462, 0.6449, 0.75, 0.6406, 0.75, 0.6426, 0.7462, 0.6485, 0.7455, 0.6499, 0.75, 0.6449, 0.75, 0.625, 0.7749, 0.6226, 0.7745, 0.6225, 0.7724, 0.598, 0.755, 0.598, 0.7526, 0.6005, 0.7524, 0.6015, 0.7545, 0.598, 0.7526, 0.598, 0.7474, 0.6005, 0.7476, 0.6005, 0.7524, 0.598, 0.745, 0.6015, 0.7455, 0.6005, 0.7476, 0.598, 0.7474, 0.6015, 0.7455, 0.6074, 0.7462, 0.6051, 0.75, 0.6005, 0.7476, 0.6124, 0.7459, 0.6094, 0.75, 0.6051, 0.75, 0.6074, 0.7462, 0.6048, 0.7547, 0.6015, 0.7545, 0.6005, 0.7524, 0.6026, 0.7525, 0.6005, 0.7524, 0.6005, 0.7512, 0.6026, 0.7525, 0.63, 0.723, 0.6295, 0.7265, 0.6274, 0.7255, 0.6276, 0.723, 0.6295, 0.7265, 0.627, 0.7306, 0.625, 0.7284, 0.6274, 0.7255, 0.625, 0.7333, 0.623, 0.7306, 0.625, 0.7284, 0.627, 0.7306, 0.623, 0.7306, 0.6205, 0.7265, 0.6226, 0.7255, 0.625, 0.7284, 0.62, 0.723, 0.6224, 0.723, 0.6226, 0.7255, 0.6205, 0.7265, 0.6224, 0.723, 0.6276, 0.723, 0.6274, 0.7255, 0.6226, 0.7255, 0.6274, 0.7255, 0.625, 0.7284, 0.6226, 0.7255, 0.348, 0.505, 0.348, 0.5026, 0.3505, 0.5024, 0.3515, 0.5045, 0.348, 0.5026, 0.348, 0.5, 0.3501, 0.5, 0.3505, 0.5024, 0.38, 0.473, 0.378, 0.4781, 0.375, 0.4751, 0.375, 0.473, 0.356, 0.5, 0.3594, 0.5018, 0.3551, 0.5017, 0.3501, 0.5, 0.3624, 0.5041, 0.3574, 0.5038, 0.3551, 0.5017, 0.3594, 0.5018, 0.3574, 0.5038, 0.3515, 0.5045, 0.3505, 0.5024, 0.3551, 0.5017, 0.3505, 0.5024, 0.3501, 0.5, 0.3529, 0.5022, 0.402, 0.495, 0.402, 0.4974, 0.3985, 0.4986, 0.3969, 0.497, 0.402, 0.4974, 0.402, 0.5026, 0.3995, 0.5024, 0.3985, 0.4986, 0.402, 0.505, 0.3985, 0.5045, 0.3995, 0.5024, 0.402, 0.5026, 0.3985, 0.5045, 0.3926, 0.5038, 0.3949, 0.5017, 0.3995, 0.5024, 0.3876, 0.5041, 0.3906, 0.5018, 0.3949, 0.5017, 0.3926, 0.5038, 0.3906, 0.5018, 0.394, 0.5, 0.3971, 0.5, 0.3949, 0.5017, 0.3971, 0.5, 0.3983, 0.5013, 0.3949, 0.5017, 0.37, 0.527, 0.3705, 0.5235, 0.3726, 0.5245, 0.3724, 0.527, 0.3705, 0.5235, 0.373, 0.5194, 0.375, 0.5216, 0.3726, 0.5245, 0.375, 0.5167, 0.377, 0.5194, 0.375, 0.5216, 0.373, 0.5194, 0.377, 0.5194, 0.3795, 0.5235, 0.3774, 0.5245, 0.375, 0.5216, 0.38, 0.527, 0.3776, 0.527, 0.3774, 0.5245, 0.3795, 0.5235, 0.3776, 0.527, 0.3724, 0.527, 0.3726, 0.5245, 0.3774, 0.5245, 0.3726, 0.5245, 0.375, 0.5216, 0.3774, 0.5245, 0.63, 0.527, 0.6276, 0.527, 0.6274, 0.5245, 0.628, 0.5219, 0.6276, 0.527, 0.6224, 0.527, 0.6226, 0.5245, 0.6274, 0.5245, 0.62, 0.527, 0.6205, 0.5235, 0.6226, 0.5245, 0.6224, 0.527, 0.6205, 0.5235, 0.6212, 0.5176, 0.6233, 0.5199, 0.6226, 0.5245, 0.6209, 0.5126, 0.6232, 0.5156, 0.6233, 0.5199, 0.6212, 0.5176, 0.6232, 0.5156, 0.625, 0.519, 0.6249, 0.5221, 0.6233, 0.5199, 0.6238, 0.5245, 0.6226, 0.5245, 0.6228, 0.5221, 0.598, 0.505, 0.598, 0.5026, 0.6005, 0.5024, 0.6015, 0.5045, 0.598, 0.5026, 0.598, 0.4974, 0.6005, 0.4976, 0.6005, 0.5024, 0.598, 0.495, 0.6015, 0.4955, 0.6005, 0.4976, 0.598, 0.4974, 0.6015, 0.4955, 0.6056, 0.498, 0.6034, 0.5, 0.6005, 0.4976, 0.6083, 0.5, 0.6056, 0.502, 0.6034, 0.5, 0.6056, 0.498, 0.6056, 0.502, 0.6015, 0.5045, 0.6005, 0.5024, 0.6034, 0.5, 0.6005, 0.5024, 0.6005, 0.4976, 0.6034, 0.5, 0.652, 0.505, 0.6469, 0.503, 0.6499, 0.5, 0.652, 0.5, 0.625, 0.481, 0.6232, 0.4844, 0.6233, 0.4801, 0.625, 0.4751, 0.6209, 0.4874, 0.6212, 0.4824, 0.6233, 0.4801, 0.6232, 0.4844, 0.6212, 0.4824, 0.6205, 0.4765, 0.6226, 0.4755, 0.6233, 0.4801, 0.62, 0.473, 0.6224, 0.473, 0.6226, 0.4755, 0.6205, 0.4765, 0.6224, 0.473, 0.625, 0.473, 0.625, 0.4751, 0.6226, 0.4755, 0.625, 0.4751, 0.6228, 0.4779, 0.6226, 0.4755, 0.13, 0.723, 0.152, 0.745, 0.1485, 0.7455, 0.1295, 0.7265, 0.1295, 0.7265, 0.1485, 0.7455, 0.1452, 0.7453, 0.1297, 0.7298, 0.3328, 0.1608, 0.1921, 0.6141, 0.2281, 0.6718, 0.342, 0.3049, 0.38, 0.973, 0.402, 0.995, 0.3985, 0.9955, 0.3795, 0.9765, 0.3795, 0.9765, 0.3985, 0.9955, 0.3952, 0.9953, 0.3797, 0.9798, 0.1967, 0.7968, 0.3531, 0.9532, 0.3546, 0.7982, 0.2281, 0.6718, 0.402, 0.005022, 0.38, 0.02698, 0.3795, 0.02346, 0.3985, 0.004474, 0.3985, 0.004474, 0.3795, 0.02346, 0.3797, 0.02023, 0.3952, 0.004666, 0.3952, 0.8173, 0.3797, 0.2076, 0.342, 0.3049, 0.3546, 0.7982, 0.598, 0.995, 0.62, 0.973, 0.6205, 0.9765, 0.6015, 0.9955, 0.6015, 0.9955, 0.6205, 0.9765, 0.6203, 0.9798, 0.6048, 0.9953, 0.6048, 0.1827, 0.6203, 0.7924, 0.6621, 0.7733, 0.6495, 0.28, 0.848, 0.745, 0.87, 0.723, 0.8705, 0.7265, 0.8515, 0.7455, 0.8515, 0.7455, 0.8705, 0.7265, 0.8703, 0.7298, 0.8548, 0.7453, 0.6718, 0.9283, 0.8282, 0.7719, 0.7885, 0.6469, 0.6621, 0.7733, 0.62, 0.02698, 0.598, 0.005022, 0.6015, 0.004474, 0.6205, 0.02346, 0.6205, 0.02346, 0.6015, 0.004474, 0.6048, 0.004666, 0.6203, 0.02023, 0.8235, 0.5892, 0.6516, 0.1359, 0.6495, 0.28, 0.7885, 0.6469, 0.152, 0.505, 0.13, 0.527, 0.1295, 0.5235, 0.1485, 0.5045, 0.1485, 0.5045, 0.1295, 0.5235, 0.1297, 0.5202, 0.1452, 0.5047, 0.3282, 0.3217, 0.1718, 0.4781, 0.2115, 0.4384, 0.3379, 0.312, 0.38, 0.223, 0.402, 0.245, 0.3969, 0.247, 0.378, 0.2281, 0.1576, 0.4923, 0.3673, 0.2826, 0.3563, 0.2936, 0.1844, 0.4655, 0.1844, 0.4655, 0.3563, 0.2936, 0.3505, 0.2994, 0.2115, 0.4384, 0.402, 0.255, 0.38, 0.277, 0.3795, 0.2735, 0.3985, 0.2545, 0.3985, 0.2545, 0.3795, 0.2735, 0.3612, 0.2887, 0.3768, 0.2731, 0.3768, 0.2731, 0.3612, 0.2887, 0.3379, 0.312, 0.3505, 0.2994, 0.87, 0.527, 0.848, 0.505, 0.8531, 0.503, 0.872, 0.5219, 0.6517, 0.2577, 0.8234, 0.4674, 0.7982, 0.4406, 0.6575, 0.2687, 0.6575, 0.2687, 0.7982, 0.4406, 0.7719, 0.4135, 0.658, 0.2745, 0.62, 0.277, 0.598, 0.255, 0.6015, 0.2545, 0.6205, 0.2735, 0.6205, 0.2735, 0.6015, 0.2545, 0.6048, 0.2547, 0.6203, 0.2702, 0.8033, 0.4532, 0.6469, 0.2968, 0.6454, 0.2871, 0.7719, 0.4135, 0.598, 0.245, 0.62, 0.223, 0.6205, 0.2265, 0.6015, 0.2455, 0.6015, 0.2455, 0.6205, 0.2265, 0.637, 0.2482, 0.6215, 0.2638, 0.6215, 0.2638, 0.637, 0.2482, 0.658, 0.2745, 0.6454, 0.2871, 0.348, 0.745, 0.37, 0.723, 0.3705, 0.7265, 0.3515, 0.7455, 0.3515, 0.7455, 0.3705, 0.7265, 0.3703, 0.7298, 0.3548, 0.7453, 0.375, 0.7656, 0.375, 0.7344, 0.3791, 0.7374, 0.3791, 0.7626, 0.38, 0.723, 0.402, 0.745, 0.3985, 0.7455, 0.3795, 0.7265, 0.3795, 0.7265, 0.3985, 0.7455, 0.3944, 0.748, 0.3788, 0.7324, 0.3788, 0.7324, 0.3944, 0.748, 0.3917, 0.75, 0.3791, 0.7374, 0.402, 0.755, 0.38, 0.777, 0.3795, 0.7735, 0.3985, 0.7545, 0.3985, 0.7545, 0.3795, 0.7735, 0.3788, 0.7676, 0.3944, 0.752, 0.3944, 0.752, 0.3788, 0.7676, 0.3791, 0.7626, 0.3917, 0.75, 0.63, 0.723, 0.652, 0.745, 0.6485, 0.7455, 0.6295, 0.7265, 0.6295, 0.7265, 0.6485, 0.7455, 0.6426, 0.7462, 0.627, 0.7306, 0.627, 0.7306, 0.6426, 0.7462, 0.6376, 0.7459, 0.625, 0.7333, 0.62, 0.777, 0.598, 0.755, 0.6015, 0.7545, 0.6205, 0.7735, 0.6205, 0.7735, 0.6015, 0.7545, 0.6048, 0.7547, 0.6203, 0.7702, 0.6406, 0.75, 0.6094, 0.75, 0.6124, 0.7459, 0.6376, 0.7459, 0.598, 0.745, 0.62, 0.723, 0.6205, 0.7265, 0.6015, 0.7455, 0.6015, 0.7455, 0.6205, 0.7265, 0.623, 0.7306, 0.6074, 0.7462, 0.6074, 0.7462, 0.623, 0.7306, 0.625, 0.7333, 0.6124, 0.7459, 0.37, 0.527, 0.348, 0.505, 0.3515, 0.5045, 0.3705, 0.5235, 0.3705, 0.5235, 0.3515, 0.5045, 0.3574, 0.5038, 0.373, 0.5194, 0.373, 0.5194, 0.3574, 0.5038, 0.3624, 0.5041, 0.375, 0.5167, 0.38, 0.473, 0.402, 0.495, 0.3969, 0.497, 0.378, 0.4781, 0.356, 0.5, 0.394, 0.5, 0.3906, 0.5018, 0.3594, 0.5018, 0.3594, 0.5018, 0.3906, 0.5018, 0.3876, 0.5041, 0.3624, 0.5041, 0.402, 0.505, 0.38, 0.527, 0.3795, 0.5235, 0.3985, 0.5045, 0.3985, 0.5045, 0.3795, 0.5235, 0.377, 0.5194, 0.3926, 0.5038, 0.3926, 0.5038, 0.377, 0.5194, 0.375, 0.5167, 0.3876, 0.5041, 0.652, 0.505, 0.63, 0.527, 0.628, 0.5219, 0.6469, 0.503, 0.625, 0.481, 0.625, 0.519, 0.6232, 0.5156, 0.6232, 0.4844, 0.6232, 0.4844, 0.6232, 0.5156, 0.6209, 0.5126, 0.6209, 0.4874, 0.62, 0.527, 0.598, 0.505, 0.6015, 0.5045, 0.6205, 0.5235, 0.6205, 0.5235, 0.6015, 0.5045, 0.6056, 0.502, 0.6212, 0.5176, 0.6212, 0.5176, 0.6056, 0.502, 0.6083, 0.5, 0.6209, 0.5126, 0.598, 0.495, 0.62, 0.473, 0.6205, 0.4765, 0.6015, 0.4955, 0.6015, 0.4955, 0.6205, 0.4765, 0.6212, 0.4824, 0.6056, 0.498, 0.6056, 0.498, 0.6212, 0.4824, 0.6209, 0.4874, 0.6083, 0.5, 0.38, 0.02698, 0.38, 0.223, 0.375, 0.223, 0.375, 0.02698, 0.125, 0.723, 0.125, 0.527, 0.1276, 0.527, 0.1276, 0.723, 0.1276, 0.723, 0.1276, 0.527, 0.13, 0.527, 0.13, 0.723, 0.38, 0.277, 0.38, 0.473, 0.375, 0.473, 0.375, 0.277, 0.152, 0.5, 0.348, 0.5, 0.348, 0.5026, 0.152, 0.5026, 0.152, 0.5026, 0.348, 0.5026, 0.348, 0.505, 0.152, 0.505, 0.38, 0.527, 0.38, 0.723, 0.3776, 0.723, 0.3776, 0.527, 0.3776, 0.527, 0.3776, 0.723, 0.3724, 0.723, 0.3724, 0.527, 0.3724, 0.527, 0.3724, 0.723, 0.37, 0.723, 0.37, 0.527, 0.38, 0.777, 0.38, 0.973, 0.375, 0.973, 0.375, 0.777, 0.348, 0.75, 0.152, 0.75, 0.152, 0.7474, 0.348, 0.7474, 0.348, 0.7474, 0.152, 0.7474, 0.152, 0.745, 0.348, 0.745, 0.402, 0.995, 0.598, 0.995, 0.598, 1.0, 0.402, 1.0, 0.402, 0.0, 0.598, 0.0, 0.598, 0.002557, 0.402, 0.002557, 0.402, 0.002557, 0.598, 0.002557, 0.598, 0.005022, 0.402, 0.005022, 0.87, 0.723, 0.87, 0.527, 0.875, 0.527, 0.875, 0.723, 0.625, 0.02698, 0.625, 0.223, 0.6224, 0.223, 0.6224, 0.02698, 0.6224, 0.02698, 0.6224, 0.223, 0.62, 0.223, 0.62, 0.02698, 0.598, 0.255, 0.402, 0.255, 0.402, 0.2526, 0.598, 0.2526, 0.598, 0.2526, 0.402, 0.2526, 0.402, 0.2474, 0.598, 0.2474, 0.598, 0.2474, 0.402, 0.2474, 0.402, 0.245, 0.598, 0.245, 0.402, 0.745, 0.598, 0.745, 0.598, 0.7474, 0.402, 0.7474, 0.402, 0.7474, 0.598, 0.7474, 0.598, 0.7526, 0.402, 0.7526, 0.402, 0.7526, 0.598, 0.7526, 0.598, 0.755, 0.402, 0.755, 0.652, 0.745, 0.848, 0.745, 0.848, 0.75, 0.652, 0.75, 0.625, 0.777, 0.625, 0.973, 0.6224, 0.973, 0.6224, 0.777, 0.6224, 0.777, 0.6224, 0.973, 0.62, 0.973, 0.62, 0.777, 0.62, 0.723, 0.62, 0.527, 0.6224, 0.527, 0.6224, 0.723, 0.6224, 0.723, 0.6224, 0.527, 0.6276, 0.527, 0.6276, 0.723, 0.6276, 0.723, 0.6276, 0.527, 0.63, 0.527, 0.63, 0.723, 0.62, 0.473, 0.62, 0.277, 0.6224, 0.277, 0.6224, 0.473, 0.6224, 0.473, 0.6224, 0.277, 0.625, 0.277, 0.625, 0.473, 0.652, 0.5, 0.848, 0.5, 0.848, 0.505, 0.652, 0.505, 0.598, 0.505, 0.402, 0.505, 0.402, 0.5026, 0.598, 0.5026, 0.598, 0.5026, 0.402, 0.5026, 0.402, 0.4974, 0.598, 0.4974, 0.598, 0.4974, 0.402, 0.4974, 0.402, 0.495, 0.598, 0.495, 0.1401, 0.5312, 0.1562, 0.5151, 0.3438, 0.5151, 0.3599, 0.5312, 0.3599, 0.7188, 0.3438, 0.7349, 0.1562, 0.7349, 0.1401, 0.7188, 0.1401, 0.7188, 0.1562, 0.7349, 0.152, 0.745, 0.13, 0.723, 0.3901, 0.9688, 0.4062, 0.9849, 0.402, 0.995, 0.38, 0.973, 0.4062, 0.01512, 0.3901, 0.03116, 0.38, 0.02698, 0.402, 0.005022, 0.5938, 0.9849, 0.6099, 0.9688, 0.62, 0.973, 0.598, 0.995, 0.8438, 0.7349, 0.8599, 0.7188, 0.87, 0.723, 0.848, 0.745, 0.6099, 0.03116, 0.5938, 0.01512, 0.598, 0.005022, 0.62, 0.02698, 0.1562, 0.5151, 0.1401, 0.5312, 0.13, 0.527, 0.152, 0.505, 0.3901, 0.2188, 0.4062, 0.2349, 0.402, 0.245, 0.38, 0.223, 0.4062, 0.2651, 0.3901, 0.2812, 0.38, 0.277, 0.402, 0.255, 0.8599, 0.5312, 0.8438, 0.5151, 0.848, 0.505, 0.87, 0.527, 0.6099, 0.2812, 0.5938, 0.2651, 0.598, 0.255, 0.62, 0.277, 0.5938, 0.2349, 0.6099, 0.2188, 0.62, 0.223, 0.598, 0.245, 0.3438, 0.7349, 0.3599, 0.7188, 0.37, 0.723, 0.348, 0.745, 0.3901, 0.7188, 0.4062, 0.7349, 0.402, 0.745, 0.38, 0.723, 0.4062, 0.7651, 0.3901, 0.7812, 0.38, 0.777, 0.402, 0.755, 0.6401, 0.7188, 0.6562, 0.7349, 0.652, 0.745, 0.63, 0.723, 0.6099, 0.7812, 0.5938, 0.7651, 0.598, 0.755, 0.62, 0.777, 0.5938, 0.7349, 0.6099, 0.7188, 0.62, 0.723, 0.598, 0.745, 0.3599, 0.5312, 0.3438, 0.5151, 0.348, 0.505, 0.37, 0.527, 0.3901, 0.4688, 0.4062, 0.4849, 0.402, 0.495, 0.38, 0.473, 0.4062, 0.5151, 0.3901, 0.5312, 0.38, 0.527, 0.402, 0.505, 0.6562, 0.5151, 0.6401, 0.5312, 0.63, 0.527, 0.652, 0.505, 0.6099, 0.5312, 0.5938, 0.5151, 0.598, 0.505, 0.62, 0.527, 0.5938, 0.4849, 0.6099, 0.4688, 0.62, 0.473, 0.598, 0.495, 0.3901, 0.03116, 0.3901, 0.2188, 0.38, 0.223, 0.38, 0.02698, 0.1401, 0.5312, 0.1401, 0.7188, 0.13, 0.723, 0.13, 0.527, 0.3901, 0.2812, 0.3901, 0.4688, 0.38, 0.473, 0.38, 0.277, 0.3438, 0.5151, 0.1562, 0.5151, 0.152, 0.505, 0.348, 0.505, 0.3901, 0.5312, 0.3901, 0.7188, 0.38, 0.723, 0.38, 0.527, 0.3599, 0.7188, 0.3599, 0.5312, 0.37, 0.527, 0.37, 0.723, 0.3901, 0.7812, 0.3901, 0.9688, 0.38, 0.973, 0.38, 0.777, 0.1562, 0.7349, 0.3438, 0.7349, 0.348, 0.745, 0.152, 0.745, 0.4062, 0.9849, 0.5938, 0.9849, 0.598, 0.995, 0.402, 0.995, 0.5938, 0.01512, 0.4062, 0.01512, 0.402, 0.005022, 0.598, 0.005022, 0.6099, 0.2188, 0.6099, 0.03116, 0.62, 0.02698, 0.62, 0.223, 0.5938, 0.2651, 0.4062, 0.2651, 0.402, 0.255, 0.598, 0.255, 0.4062, 0.2349, 0.5938, 0.2349, 0.598, 0.245, 0.402, 0.245, 0.4062, 0.7349, 0.5938, 0.7349, 0.598, 0.745, 0.402, 0.745, 0.5938, 0.7651, 0.4062, 0.7651, 0.402, 0.755, 0.598, 0.755, 0.6099, 0.9688, 0.6099, 0.7812, 0.62, 0.777, 0.62, 0.973, 0.6099, 0.7188, 0.6099, 0.5312, 0.62, 0.527, 0.62, 0.723, 0.6099, 0.4688, 0.6099, 0.2812, 0.62, 0.277, 0.62, 0.473, 0.5938, 0.5151, 0.4062, 0.5151, 0.402, 0.505, 0.598, 0.505, 0.4062, 0.4849, 0.5938, 0.4849, 0.598, 0.495, 0.402, 0.495])
me_cube_001.update()
me_cube_001.normals_split_custom_set([tuple(v) for v in zip(*[iter([-1.0, 0.0, 0.0, -1.0, 0.0, 0.0, -1.0, 0.0, 0.0, -1.0, 0.0, 0.0, -1.0, 0.0, 0.0, -1.0, 0.0, 0.0, -1.0, 0.0, 0.0, -1.0, 0.0, 0.0, 0.5774, -0.5774, 0.5774, 0.5774, -0.5774, 0.5774, 0.5774, -0.5774, 0.5774, -0.5774, 0.5774, -0.5774, -0.5774, 0.5774, -0.5774, -0.5774, 0.5774, -0.5774, -0.5774, -0.5774, 0.5774, -0.5774, -0.5774, 0.5774, -0.5774, -0.5774, 0.5774, -0.5774, 0.5774, 0.5774, -0.5774, 0.5774, 0.5774, -0.5774, 0.5774, 0.5774, 0.0, -1.0, 0.0, 0.0, -1.0, 0.0, 0.0, -1.0, 0.0, 0.0, -1.0, 0.0, 0.0, -1.0, 0.0, 0.0, -1.0, 0.0, 0.0, -1.0, 0.0, 0.0, -1.0, 0.0, -1.969e-08, 0.0, 1.0, -1.969e-08, 0.0, 1.0, -1.969e-08, 0.0, 1.0, -1.969e-08, 0.0, 1.0, -1.969e-08, 0.0, 1.0, -1.969e-08, 0.0, 1.0, -1.969e-08, 0.0, 1.0, -1.969e-08, 0.0, 1.0, 0.0, 1.0, 0.0, 0.0, 1.0, 0.0, 0.0, 1.0, 0.0, 0.0, 1.0, 0.0, 0.0, 1.0, 0.0, 0.0, 1.0, 0.0, 0.0, 1.0, 0.0, 0.0, 1.0, 0.0, 0.5774, -0.5774, -0.5774, 0.5774, -0.5774, -0.5774, 0.5774, -0.5774, -0.5774, 1.0, 0.0, 0.0, 1.0, 0.0, 0.0, 1.0, 0.0, 0.0, 1.0, 0.0, 0.0, 1.0, 0.0, 0.0, 1.0, 0.0, 0.0, 1.0, 0.0, 0.0, 1.0, 0.0, 0.0, 0.5774, 0.5774, -0.5774, 0.5774, 0.5774, -0.5774, 0.5774, 0.5774, -0.5774, 0.5774, 0.5774, 0.5774, 0.5774, 0.5774, 0.5774, 0.5774, 0.5774, 0.5774, -0.5774, -0.5774, -0.5774, -0.5774, -0.5774, -0.5774, -0.5774, -0.5774, -0.5774, 4.373e-06, -1.719e-05, -1.0, 1.835e-06, -0.5137, -0.858, -0.1846, -0.5305, -0.8274, -0.2371, -0.237, -0.9421, 8.568e-07, -0.5137, -0.858, -4.064e-06, -0.858, -0.5137, -0.1846, -0.8273, -0.5305, -0.1847, -0.5305, -0.8273, 3.234e-06, -1.0, -1.577e-05, -0.2371, -0.9421, -0.237, -0.1846, -0.8274, -0.5305, -6.109e-06, -0.858, -0.5137, -0.237, -0.9421, -0.2371, -0.4071, -0.8176, -0.4071, -0.3469, -0.6632, -0.6632, -0.1846, -0.8273, -0.5305, -0.5773, -0.5774, -0.5773, -0.4071, -0.4071, -0.8176, -0.3469, -0.6632, -0.6632, -0.4071, -0.8177, -0.4071, -0.4071, -0.4071, -0.8176, -0.237, -0.237, -0.9421, -0.1846, -0.5305, -0.8273, -0.3469, -0.6632, -0.6632, -0.1846, -0.5305, -0.8273, -0.1846, -0.8273, -0.5305, -0.3469, -0.6632, -0.6632, -1.716e-05, -1.0, 4.388e-06, -0.5137, -0.858, 1.846e-06, -0.5305, -0.8274, -0.1846, -0.237, -0.9421, -0.2371, -0.5137, -0.858, 8.568e-07, -0.858, -0.5137, -4.068e-06, -0.8273, -0.5305, -0.1846, -0.5305, -0.8273, -0.1847, -1.0, -1.577e-05, 3.234e-06, -0.9421, -0.237, -0.2371, -0.8274, -0.5305, -0.1846, -0.858, -0.5137, -6.109e-06, -0.9421, -0.2371, -0.237, -0.8176, -0.4071, -0.4071, -0.6632, -0.6632, -0.3469, -0.8273, -0.5305, -0.1846, -0.5774, -0.5773, -0.5773, -0.4071, -0.8176, -0.4071, -0.6632, -0.6632, -0.3469, -0.8177, -0.4071, -0.4071, -0.4071, -0.8176, -0.4071, -0.2371, -0.9421, -0.237, -0.5305, -0.8273, -0.1846, -0.6632, -0.6632, -0.3469, -0.5305, -0.8273, -0.1846, -0.8273, -0.5305, -0.1846, -0.6632, -0.6632, -0.3469, -1.588e-05, 1.792e-06, -1.0, -0.237, -0.2371, -0.9421, -0.5305, -0.1846, -0.8274, -0.5137, -7.354e-06, -0.858, -0.2371, -0.237, -0.9421, -0.4071, -0.4071, -0.8176, -0.6632, -0.3469, -0.6632, -0.5305, -0.1846, -0.8273, -0.5774, -0.5773, -0.5773, -0.8176, -0.4071, -0.4071, -0.6632, -0.3469, -0.6632, -0.4071, -0.4071, -0.8176, -0.8176, -0.4071, -0.4071, -0.9421, -0.237, -0.237, -0.8273, -0.1846, -0.5305, -0.6632, -0.3469, -0.6632, -1.0, 4.388e-06, -1.716e-05, -0.858, 1.85e-06, -0.5137, -0.8274, -0.1846, -0.5305, -0.9421, -0.2371, -0.237, -0.858, 8.568e-07, -0.5137, -0.5137, -4.288e-06, -0.858, -0.5305, -0.1846, -0.8274, -0.8273, -0.1847, -0.5305, -0.5305, -0.1846, -0.8273, -0.6632, -0.3469, -0.6632, -0.8273, -0.1846, -0.5305, 5.268e-06, -1.0, 1.912e-05, 2.984e-06, -0.858, 0.5137, -0.1846, -0.8274, 0.5305, -0.2371, -0.9421, 0.237, 6.475e-06, -0.858, 0.5137, 1.632e-06, -0.5137, 0.858, -0.1846, -0.5305, 0.8274, -0.1846, -0.8273, 0.5305, 2.235e-07, -1.648e-05, 1.0, -0.237, -0.2371, 0.9421, -0.1846, -0.5305, 0.8274, -9.127e-06, -0.5137, 0.858, -0.237, -0.237, 0.9421, -0.4071, -0.4071, 0.8176, -0.3469, -0.6632, 0.6632, -0.1846, -0.5305, 0.8273, -0.5773, -0.5774, 0.5773, -0.4071, -0.8176, 0.4071, -0.3469, -0.6632, 0.6632, -0.4071, -0.4071, 0.8176, -0.4071, -0.8176, 0.4071, -0.237, -0.9421, 0.237, -0.1846, -0.8273, 0.5305, -0.3469, -0.6632, 0.6632, -0.1847, -0.8273, 0.5305, -0.1846, -0.5305, 0.8273, -0.3469, -0.6632, 0.6632, 0.02309, 0.2671, 0.9634, -0.3815, -0.06817, 0.9218, -0.3521, -0.08895, 0.9317, -0.05023, -0.1391, 0.989, -0.5137, 6.475e-06, 0.858, -0.858, 1.632e-06, 0.5137, -0.8273, -0.1846, 0.5305, -0.5305, -0.1846, 0.8273, -1.0, 2.235e-07, 1.648e-05, -0.9421, -0.2371, 0.237, -0.8274, -0.1846, 0.5305, -0.858, -9.127e-06, 0.5137, -0.9421, -0.237, 0.237, -0.8176, -0.4071, 0.4071, -0.6632, -0.3469, 0.6632, -0.8273, -0.1846, 0.5305, -0.5774, -0.5773, 0.5773, -0.4071, -0.4071, 0.8176, -0.6632, -0.3469, 0.6632, -0.8177, -0.4071, 0.4071, -0.4071, -0.4071, 0.8176, -0.2371, -0.237, 0.9421, -0.5305, -0.1846, 0.8273, -0.6632, -0.3469, 0.6632, -0.5305, -0.1846, 0.8273, -0.8273, -0.1846, 0.5305, -0.6632, -0.3469, 0.6632, -1.854e-05, -1.0, -1.341e-07, -0.237, -0.9421, 0.2371, -0.5305, -0.8274, 0.1846, -0.5137, -0.858, 8.695e-06, -0.2371, -0.9421, 0.237, -0.4071, -0.8176, 0.4071, -0.6632, -0.6632, 0.3469, -0.5305, -0.8273, 0.1846, -0.5773, -0.5774, 0.5773, -0.8176, -0.4071, 0.4071, -0.6632, -0.6632, 0.3469, -0.4071, -0.8177, 0.4071, -0.8176, -0.4071, 0.4071, -0.9421, -0.2371, 0.237, -0.8273, -0.5305, 0.1846, -0.6632, -0.6632, 0.3469, -1.0, -1.909e-05, -5.282e-06, -0.858, -0.5137, -2.98e-06, -0.8274, -0.5305, 0.1846, -0.9421, -0.237, 0.2371, -0.858, -0.5137, -6.288e-06, -0.5137, -0.858, -1.371e-06, -0.5305, -0.8273, 0.1846, -0.8273, -0.5305, 0.1846, -0.5305, -0.8273, 0.1846, -0.6632, -0.6632, 0.3469, -0.8273, -0.5305, 0.1846, -1.909e-05, -5.282e-06, -1.0, -0.5137, -2.984e-06, -0.858, -0.5305, 0.1846, -0.8274, -0.237, 0.2371, -0.9421, -0.5137, -6.475e-06, -0.858, -0.858, -1.632e-06, -0.5137, -0.8273, 0.1846, -0.5305, -0.5305, 0.1846, -0.8273, -1.0, -2.235e-07, -1.648e-05, -0.9421, 0.2371, -0.237, -0.8274, 0.1846, -0.5305, -0.858, 9.127e-06, -0.5137, -0.9421, 0.237, -0.237, -0.8176, 0.4071, -0.4071, -0.6632, 0.3469, -0.6632, -0.8273, 0.1846, -0.5305, -0.5774, 0.5773, -0.5773, -0.4071, 0.4071, -0.8176, -0.6632, 0.3469, -0.6632, -0.8177, 0.4071, -0.4071, -0.4071, 0.4071, -0.8176, -0.2371, 0.237, -0.9421, -0.5305, 0.1846, -0.8273, -0.6632, 0.3469, -0.6632, -0.5305, 0.1846, -0.8273, -0.8273, 0.1846, -0.5305, -0.6632, 0.3469, -0.6632, -1.0, 1.909e-05, 5.282e-06, -0.858, 0.5137, 2.98e-06, -0.8274, 0.5305, -0.1846, -0.9421, 0.237, -0.2371, -0.858, 0.5137, 6.475e-06, -0.5137, 0.858, 1.632e-06, -0.5305, 0.8273, -0.1846, -0.8273, 0.5305, -0.1846, -1.648e-05, 1.0, 2.235e-07, -0.237, 0.9421, -0.2371, -0.5305, 0.8274, -0.1846, -0.5137, 0.858, -9.127e-06, -0.2371, 0.9421, -0.237, -0.4071, 0.8176, -0.4071, -0.6632, 0.6632, -0.3469, -0.5305, 0.8273, -0.1846, -0.5773, 0.5774, -0.5773, -0.8176, 0.4071, -0.4071, -0.6632, 0.6632, -0.3469, -0.4071, 0.8177, -0.4071, -0.8176, 0.4071, -0.4071, -0.9421, 0.2371, -0.237, -0.8273, 0.5305, -0.1846, -0.6632, 0.6632, -0.3469, -0.8273, 0.5305, -0.1846, -0.5305, 0.8273, -0.1846, -0.6632, 0.6632, -0.3469, 1.341e-07, 1.854e-05, -1.0, -0.2371, 0.237, -0.9421, -0.1846, 0.5305, -0.8274, -8.695e-06, 0.5137, -0.858, -0.237, 0.237, -0.9421, -0.4071, 0.4071, -0.8176, -0.3469, 0.6632, -0.6632, -0.1846, 0.5305, -0.8273, -0.5773, 0.5774, -0.5773, -0.4071, 0.8176, -0.4071, -0.3469, 0.6632, -0.6632, -0.4071, 0.4071, -0.8176, -0.4071, 0.8176, -0.4071, -0.237, 0.9421, -0.237, -0.1846, 0.8273, -0.5305, -0.3469, 0.6632, -0.6632, 5.268e-06, 1.0, -1.912e-05, 2.984e-06, 0.858, -0.5137, -0.1846, 0.8274, -0.5305, -0.2371, 0.9421, -0.237, 6.288e-06, 0.858, -0.5137, 1.371e-06, 0.5137, -0.858, -0.1846, 0.5305, -0.8274, -0.1846, 0.8273, -0.5305, -0.1846, 0.5305, -0.8273, -0.3469, 0.6632, -0.6632, -0.1847, 0.8273, -0.5305, 4.373e-06, 1.719e-05, 1.0, 1.835e-06, 0.5137, 0.858, -0.1846, 0.5305, 0.8274, -0.2371, 0.237, 0.9421, 8.568e-07, 0.5137, 0.858, -4.064e-06, 0.858, 0.5137, -0.1846, 0.8273, 0.5305, -0.1847, 0.5305, 0.8273, 3.234e-06, 1.0, 1.577e-05, -0.2371, 0.9421, 0.237, -0.1846, 0.8274, 0.5305, -6.109e-06, 0.858, 0.5137, -0.237, 0.9421, 0.2371, -0.4071, 0.8176, 0.4071, -0.3469, 0.6632, 0.6632, -0.1846, 0.8273, 0.5305, -0.5773, 0.5774, 0.5773, -0.4071, 0.4071, 0.8176, -0.3469, 0.6632, 0.6632, -0.4071, 0.8177, 0.4071, -0.4071, 0.4071, 0.8176, -0.237, 0.237, 0.9421, -0.1846, 0.5305, 0.8273, -0.3469, 0.6632, 0.6632, -0.1846, 0.5305, 0.8273, -0.1846, 0.8273, 0.5305, -0.3469, 0.6632, 0.6632, -1.716e-05, 1.0, -4.388e-06, -0.5137, 0.858, -1.846e-06, -0.5305, 0.8274, 0.1846, -0.237, 0.9421, 0.2371, -0.5137, 0.858, -8.568e-07, -0.858, 0.5137, 4.068e-06, -0.8273, 0.5305, 0.1846, -0.5305, 0.8273, 0.1847, -1.0, 1.577e-05, -3.234e-06, -0.9421, 0.237, 0.2371, -0.8274, 0.5305, 0.1846, -0.858, 0.5137, 6.109e-06, -0.9421, 0.2371, 0.237, -0.8176, 0.4071, 0.4071, -0.6632, 0.6632, 0.3469, -0.8273, 0.5305, 0.1846, -0.5774, 0.5773, 0.5773, -0.4071, 0.8176, 0.4071, -0.6632, 0.6632, 0.3469, -0.8177, 0.4071, 0.4071, -0.4071, 0.8176, 0.4071, -0.2371, 0.9421, 0.237, -0.5305, 0.8273, 0.1846, -0.6632, 0.6632, 0.3469, -0.5305, 0.8273, 0.1846, -0.8273, 0.5305, 0.1846, -0.6632, 0.6632, 0.3469, 0.02309, -0.2671, 0.9634, -0.05022, 0.1391, 0.989, -0.3521, 0.08894, 0.9317, -0.3815, 0.06817, 0.9218, -0.2371, 0.237, 0.9421, -0.4071, 0.4071, 0.8176, -0.6632, 0.3469, 0.6632, -0.5305, 0.1846, 0.8273, -0.5774, 0.5773, 0.5773, -0.8176, 0.4071, 0.4071, -0.6632, 0.3469, 0.6632, -0.4071, 0.4071, 0.8176, -0.8176, 0.4071, 0.4071, -0.9421, 0.237, 0.237, -0.8273, 0.1846, 0.5305, -0.6632, 0.3469, 0.6632, -1.0, -4.388e-06, 1.716e-05, -0.858, -1.85e-06, 0.5137, -0.8274, 0.1846, 0.5305, -0.9421, 0.2371, 0.237, -0.858, -8.568e-07, 0.5137, -0.5137, 4.288e-06, 0.858, -0.5305, 0.1846, 0.8274, -0.8273, 0.1847, 0.5305, -0.5305, 0.1846, 0.8273, -0.6632, 0.3469, 0.6632, -0.8273, 0.1846, 0.5305, 1.909e-05, 5.282e-06, -1.0, 0.5137, 2.984e-06, -0.858, 0.5305, -0.1846, -0.8274, 0.237, -0.2371, -0.9421, 0.5137, 6.475e-06, -0.858, 0.858, 1.632e-06, -0.5137, 0.8273, -0.1846, -0.5305, 0.5305, -0.1846, -0.8273, 1.0, 2.235e-07, -1.648e-05, 0.9421, -0.2371, -0.237, 0.8274, -0.1846, -0.5305, 0.858, -9.127e-06, -0.5137, 0.9421, -0.237, -0.237, 0.8176, -0.4071, -0.4071, 0.6632, -0.3469, -0.6632, 0.8273, -0.1846, -0.5305, 0.5774, -0.5773, -0.5773, 0.4071, -0.4071, -0.8176, 0.6632, -0.3469, -0.6632, 0.8177, -0.4071, -0.4071, 0.4071, -0.4071, -0.8176, 0.2371, -0.237, -0.9421, 0.5305, -0.1846, -0.8273, 0.6632, -0.3469, -0.6632, 0.5305, -0.1846, -0.8273, 0.8273, -0.1846, -0.5305, 0.6632, -0.3469, -0.6632, 1.0, -1.909e-05, 5.282e-06, 0.858, -0.5137, 2.98e-06, 0.8274, -0.5305, -0.1846, 0.9421, -0.237, -0.2371, 0.858, -0.5137, 6.475e-06, 0.5137, -0.858, 1.632e-06, 0.5305, -0.8273, -0.1846, 0.8273, -0.5305, -0.1846, 1.648e-05, -1.0, 2.235e-07, 0.237, -0.9421, -0.2371, 0.5305, -0.8274, -0.1846, 0.5137, -0.858, -9.127e-06, 0.2371, -0.9421, -0.237, 0.4071, -0.8176, -0.4071, 0.6632, -0.6632, -0.3469, 0.5305, -0.8273, -0.1846, 0.5773, -0.5774, -0.5773, 0.8176, -0.4071, -0.4071, 0.6632, -0.6632, -0.3469, 0.4071, -0.8177, -0.4071, 0.8176, -0.4071, -0.4071, 0.9421, -0.2371, -0.237, 0.8273, -0.5305, -0.1846, 0.6632, -0.6632, -0.3469, 0.8273, -0.5305, -0.1846, 0.5305, -0.8273, -0.1846, 0.6632, -0.6632, -0.3469, -1.341e-07, -1.854e-05, -1.0, 0.2371, -0.237, -0.9421, 0.1846, -0.5305, -0.8274, 8.695e-06, -0.5137, -0.858, 0.237, -0.237, -0.9421, 0.4071, -0.4071, -0.8176, 0.3469, -0.6632, -0.6632, 0.1846, -0.5305, -0.8273, 0.5773, -0.5774, -0.5773, 0.4071, -0.8176, -0.4071, 0.3469, -0.6632, -0.6632, 0.4071, -0.4071, -0.8176, 0.4071, -0.8176, -0.4071, 0.237, -0.9421, -0.237, 0.1846, -0.8273, -0.5305, 0.3469, -0.6632, -0.6632, -5.268e-06, -1.0, -1.912e-05, -2.984e-06, -0.858, -0.5137, 0.1846, -0.8274, -0.5305, 0.2371, -0.9421, -0.237, -6.288e-06, -0.858, -0.5137, -1.371e-06, -0.5137, -0.858, 0.1846, -0.5305, -0.8274, 0.1846, -0.8273, -0.5305, 0.1846, -0.5305, -0.8273, 0.3469, -0.6632, -0.6632, 0.1847, -0.8273, -0.5305, -4.373e-06, -1.719e-05, 1.0, -1.835e-06, -0.5137, 0.858, 0.1846, -0.5305, 0.8274, 0.2371, -0.237, 0.9421, -8.568e-07, -0.5137, 0.858, 4.064e-06, -0.858, 0.5137, 0.1846, -0.8273, 0.5305, 0.1847, -0.5305, 0.8273, -3.234e-06, -1.0, 1.577e-05, 0.2371, -0.9421, 0.237, 0.1846, -0.8274, 0.5305, 6.109e-06, -0.858, 0.5137, 0.237, -0.9421, 0.2371, 0.4071, -0.8176, 0.4071, 0.3469, -0.6632, 0.6632, 0.1846, -0.8273, 0.5305, 0.5773, -0.5774, 0.5773, 0.4071, -0.4071, 0.8176, 0.3469, -0.6632, 0.6632, 0.4071, -0.8177, 0.4071, 0.4071, -0.4071, 0.8176, 0.237, -0.237, 0.9421, 0.1846, -0.5305, 0.8273, 0.3469, -0.6632, 0.6632, 0.1846, -0.5305, 0.8273, 0.1846, -0.8273, 0.5305, 0.3469, -0.6632, 0.6632, 1.716e-05, -1.0, -4.388e-06, 0.5137, -0.858, -1.846e-06, 0.5305, -0.8274, 0.1846, 0.237, -0.9421, 0.2371, 0.5137, -0.858, -8.568e-07, 0.858, -0.5137, 4.068e-06, 0.8273, -0.5305, 0.1846, 0.5305, -0.8273, 0.1847, 1.0, -1.577e-05, -3.234e-06, 0.9421, -0.237, 0.2371, 0.8274, -0.5305, 0.1846, 0.858, -0.5137, 6.109e-06, 0.9421, -0.2371, 0.237, 0.8176, -0.4071, 0.4071, 0.6632, -0.6632, 0.3469, 0.8273, -0.5305, 0.1846, 0.5774, -0.5773, 0.5773, 0.4071, -0.8176, 0.4071, 0.6632, -0.6632, 0.3469, 0.8177, -0.4071, 0.4071, 0.4071, -0.8176, 0.4071, 0.2371, -0.9421, 0.237, 0.5305, -0.8273, 0.1846, 0.6632, -0.6632, 0.3469, 0.5305, -0.8273, 0.1846, 0.8273, -0.5305, 0.1846, 0.6632, -0.6632, 0.3469, 1.588e-05, 1.792e-06, 1.0, 0.237, -0.2371, 0.9421, 0.5305, -0.1846, 0.8274, 0.5137, -7.354e-06, 0.858, 0.2371, -0.237, 0.9421, 0.4071, -0.4071, 0.8176, 0.6632, -0.3469, 0.6632, 0.5305, -0.1846, 0.8273, 0.5774, -0.5773, 0.5773, 0.8176, -0.4071, 0.4071, 0.6632, -0.3469, 0.6632, 0.4071, -0.4071, 0.8176, 0.8176, -0.4071, 0.4071, 0.9421, -0.237, 0.237, 0.8273, -0.1846, 0.5305, 0.6632, -0.3469, 0.6632, 1.0, 4.388e-06, 1.716e-05, 0.858, 1.85e-06, 0.5137, 0.8274, -0.1846, 0.5305, 0.9421, -0.2371, 0.237, 0.858, 8.568e-07, 0.5137, 0.5137, -4.288e-06, 0.858, 0.5305, -0.1846, 0.8274, 0.8273, -0.1847, 0.5305, 0.5305, -0.1846, 0.8273, 0.6632, -0.3469, 0.6632, 0.8273, -0.1846, 0.5305, -4.373e-06, 1.719e-05, -1.0, -1.835e-06, 0.5137, -0.858, 0.1846, 0.5305, -0.8274, 0.2371, 0.237, -0.9421, -8.568e-07, 0.5137, -0.858, 4.064e-06, 0.858, -0.5137, 0.1846, 0.8273, -0.5305, 0.1847, 0.5305, -0.8273, -3.234e-06, 1.0, -1.577e-05, 0.2371, 0.9421, -0.237, 0.1846, 0.8274, -0.5305, 6.109e-06, 0.858, -0.5137, 0.237, 0.9421, -0.2371, 0.4071, 0.8176, -0.4071, 0.3469, 0.6632, -0.6632, 0.1846, 0.8273, -0.5305, 0.5773, 0.5774, -0.5773, 0.4071, 0.4071, -0.8176, 0.3469, 0.6632, -0.6632, 0.4071, 0.8177, -0.4071, 0.4071, 0.4071, -0.8176, 0.237, 0.237, -0.9421, 0.1846, 0.5305, -0.8273, 0.3469, 0.6632, -0.6632, 0.1846, 0.5305, -0.8273, 0.1846, 0.8273, -0.5305, 0.3469, 0.6632, -0.6632, 1.716e-05, 1.0, 4.388e-06, 0.5137, 0.858, 1.846e-06, 0.5305, 0.8274, -0.1846, 0.237, 0.9421, -0.2371, 0.5137, 0.858, 8.568e-07, 0.858, 0.5137, -4.068e-06, 0.8273, 0.5305, -0.1846, 0.5305, 0.8273, -0.1847, 1.0, 1.577e-05, 3.234e-06, 0.9421, 0.237, -0.2371, 0.8274, 0.5305, -0.1846, 0.858, 0.5137, -6.109e-06, 0.9421, 0.2371, -0.237, 0.8176, 0.4071, -0.4071, 0.6632, 0.6632, -0.3469, 0.8273, 0.5305, -0.1846, 0.5774, 0.5773, -0.5773, 0.4071, 0.8176, -0.4071, 0.6632, 0.6632, -0.3469, 0.8177, 0.4071, -0.4071, 0.4071, 0.8176, -0.4071, 0.2371, 0.9421, -0.237, 0.5305, 0.8273, -0.1846, 0.6632, 0.6632, -0.3469, 0.5305, 0.8273, -0.1846, 0.8273, 0.5305, -0.1846, 0.6632, 0.6632, -0.3469, 1.588e-05, -1.792e-06, -1.0, 0.237, 0.2371, -0.9421, 0.5305, 0.1846, -0.8274, 0.5137, 7.354e-06, -0.858, 0.2371, 0.237, -0.9421, 0.4071, 0.4071, -0.8176, 0.6632, 0.3469, -0.6632, 0.5305, 0.1846, -0.8273, 0.5774, 0.5773, -0.5773, 0.8176, 0.4071, -0.4071, 0.6632, 0.3469, -0.6632, 0.4071, 0.4071, -0.8176, 0.8176, 0.4071, -0.4071, 0.9421, 0.237, -0.237, 0.8273, 0.1846, -0.5305, 0.6632, 0.3469, -0.6632, 1.0, -4.388e-06, -1.716e-05, 0.858, -1.85e-06, -0.5137, 0.8274, 0.1846, -0.5305, 0.9421, 0.2371, -0.237, 0.858, -8.568e-07, -0.5137, 0.5137, 4.288e-06, -0.858, 0.5305, 0.1846, -0.8274, 0.8273, 0.1847, -0.5305, 0.5305, 0.1846, -0.8273, 0.6632, 0.3469, -0.6632, 0.8273, 0.1846, -0.5305, 1.909e-05, -5.282e-06, 1.0, 0.5137, -2.984e-06, 0.858, 0.5305, 0.1846, 0.8274, 0.237, 0.2371, 0.9421, 0.5137, -6.475e-06, 0.858, 0.858, -1.632e-06, 0.5137, 0.8273, 0.1846, 0.5305, 0.5305, 0.1846, 0.8273, 1.0, -2.235e-07, 1.648e-05, 0.9421, 0.2371, 0.237, 0.8274, 0.1846, 0.5305, 0.858, 9.127e-06, 0.5137, 0.9421, 0.237, 0.237, 0.8176, 0.4071, 0.4071, 0.6632, 0.3469, 0.6632, 0.8273, 0.1846, 0.5305, 0.5774, 0.5773, 0.5773, 0.4071, 0.4071, 0.8176, 0.6632, 0.3469, 0.6632, 0.8177, 0.4071, 0.4071, 0.4071, 0.4071, 0.8176, 0.2371, 0.237, 0.9421, 0.5305, 0.1846, 0.8273, 0.6632, 0.3469, 0.6632, 0.5305, 0.1846, 0.8273, 0.8273, 0.1846, 0.5305, 0.6632, 0.3469, 0.6632, 1.0, 1.909e-05, -5.282e-06, 0.858, 0.5137, -2.98e-06, 0.8274, 0.5305, 0.1846, 0.9421, 0.237, 0.2371, 0.858, 0.5137, -6.475e-06, 0.5137, 0.858, -1.632e-06, 0.5305, 0.8273, 0.1846, 0.8273, 0.5305, 0.1846, 1.648e-05, 1.0, -2.235e-07, 0.237, 0.9421, 0.2371, 0.5305, 0.8274, 0.1846, 0.5137, 0.858, 9.127e-06, 0.2371, 0.9421, 0.237, 0.4071, 0.8176, 0.4071, 0.6632, 0.6632, 0.3469, 0.5305, 0.8273, 0.1846, 0.5773, 0.5774, 0.5773, 0.8176, 0.4071, 0.4071, 0.6632, 0.6632, 0.3469, 0.4071, 0.8177, 0.4071, 0.8176, 0.4071, 0.4071, 0.9421, 0.2371, 0.237, 0.8273, 0.5305, 0.1846, 0.6632, 0.6632, 0.3469, 0.8273, 0.5305, 0.1846, 0.5305, 0.8273, 0.1846, 0.6632, 0.6632, 0.3469, -1.341e-07, 1.854e-05, 1.0, 0.2371, 0.237, 0.9421, 0.1846, 0.5305, 0.8274, 8.695e-06, 0.5137, 0.858, 0.237, 0.237, 0.9421, 0.4071, 0.4071, 0.8176, 0.3469, 0.6632, 0.6632, 0.1846, 0.5305, 0.8273, 0.5773, 0.5774, 0.5773, 0.4071, 0.8176, 0.4071, 0.3469, 0.6632, 0.6632, 0.4071, 0.4071, 0.8176, 0.4071, 0.8176, 0.4071, 0.237, 0.9421, 0.237, 0.1846, 0.8273, 0.5305, 0.3469, 0.6632, 0.6632, -5.268e-06, 1.0, 1.912e-05, -2.984e-06, 0.858, 0.5137, 0.1846, 0.8274, 0.5305, 0.2371, 0.9421, 0.237, -6.288e-06, 0.858, 0.5137, -1.371e-06, 0.5137, 0.858, 0.1846, 0.5305, 0.8274, 0.1846, 0.8273, 0.5305, 0.1846, 0.5305, 0.8273, 0.3469, 0.6632, 0.6632, 0.1847, 0.8273, 0.5305, -4.604e-06, -2.363e-05, -1.0, -2.13e-05, -6.825e-06, -1.0, -0.237, -0.237, -0.9421, -0.237, -0.237, -0.9421, -0.237, -0.2371, -0.9421, -0.237, -0.237, -0.9421, -0.4071, -0.4071, -0.8177, -0.4071, -0.4071, -0.8177, -0.4071, -0.4071, -0.8176, -0.4071, -0.4071, -0.8176, -0.5774, -0.5774, -0.5773, -0.5774, -0.5774, -0.5773, -2.365e-05, -1.0, -4.604e-06, -6.84e-06, -1.0, -2.13e-05, -0.237, -0.9421, -0.237, -0.237, -0.9421, -0.237, -0.2371, -0.9421, -0.237, -0.237, -0.9421, -0.237, -0.4071, -0.8177, -0.4071, -0.4071, -0.8177, -0.4071, -0.4071, -0.8176, -0.4071, -0.4071, -0.8176, -0.4071, -0.5774, -0.5773, -0.5774, -0.5774, -0.5773, -0.5774, -1.0, -4.604e-06, -2.365e-05, -1.0, -2.13e-05, -6.84e-06, -0.9421, -0.237, -0.237, -0.9421, -0.237, -0.237, -0.9421, -0.237, -0.2371, -0.9421, -0.237, -0.237, -0.8177, -0.4071, -0.4071, -0.8177, -0.4071, -0.4071, -0.8176, -0.4071, -0.4071, -0.8176, -0.4071, -0.4071, -0.5774, -0.5773, -0.5773, -0.5774, -0.5773, -0.5773, -4.947e-06, -1.0, 2.322e-05, -2.174e-05, -1.0, 6.489e-06, -0.237, -0.9421, 0.237, -0.237, -0.9421, 0.237, -0.237, -0.9421, 0.237, -0.237, -0.9421, 0.237, -0.4071, -0.8177, 0.4071, -0.4071, -0.8177, 0.4071, -0.4071, -0.8176, 0.4071, -0.4071, -0.8176, 0.4071, -0.5773, -0.5774, 0.5773, -0.5773, -0.5774, 0.5773, 0.1359, 0.07511, 0.9879, 0.1233, 0.07872, 0.9892, -0.1405, -0.1303, 0.9815, -0.1418, -0.12, 0.9826, -0.237, -0.237, 0.9421, -0.237, -0.237, 0.9421, -0.4071, -0.4071, 0.8177, -0.4071, -0.4071, 0.8177, -0.4071, -0.4071, 0.8176, -0.4071, -0.4071, 0.8176, -0.5774, -0.5774, 0.5773, -0.5774, -0.5774, 0.5773, -1.0, -2.322e-05, 4.947e-06, -1.0, -6.482e-06, 2.174e-05, -0.9421, -0.237, 0.237, -0.9421, -0.237, 0.237, -0.9421, -0.237, 0.237, -0.9421, -0.237, 0.237, -0.8177, -0.4071, 0.4071, -0.8177, -0.4071, 0.4071, -0.8176, -0.4071, 0.4071, -0.8176, -0.4071, 0.4071, -0.5773, -0.5774, 0.5774, -0.5773, -0.5774, 0.5774, -2.322e-05, 4.932e-06, -1.0, -6.482e-06, 2.172e-05, -1.0, -0.237, 0.237, -0.9421, -0.237, 0.237, -0.9421, -0.237, 0.237, -0.9421, -0.237, 0.237, -0.9421, -0.4071, 0.4071, -0.8177, -0.4071, 0.4071, -0.8177, -0.4071, 0.4071, -0.8176, -0.4071, 0.4071, -0.8176, -0.5774, 0.5774, -0.5773, -0.5774, 0.5774, -0.5773, -1.0, 2.322e-05, -4.947e-06, -1.0, 6.482e-06, -2.174e-05, -0.9421, 0.237, -0.237, -0.9421, 0.237, -0.237, -0.9421, 0.237, -0.237, -0.9421, 0.237, -0.237, -0.8177, 0.4071, -0.4071, -0.8177, 0.4071, -0.4071, -0.8176, 0.4071, -0.4071, -0.8176, 0.4071, -0.4071, -0.5773, 0.5774, -0.5774, -0.5773, 0.5774, -0.5774, -4.947e-06, 1.0, -2.322e-05, -2.174e-05, 1.0, -6.489e-06, -0.237, 0.9421, -0.237, -0.237, 0.9421, -0.237, -0.237, 0.9421, -0.237, -0.237, 0.9421, -0.237, -0.4071, 0.8177, -0.4071, -0.4071, 0.8177, -0.4071, -0.4071, 0.8176, -0.4071, -0.4071, 0.8176, -0.4071, -0.5773, 0.5774, -0.5773, -0.5773, 0.5774, -0.5773, 0.1233, -0.07873, 0.9892, 0.1359, -0.07511, 0.9879, -0.1418, 0.1201, 0.9826, -0.1405, 0.1303, 0.9815, -0.237, 0.2371, 0.9421, -0.237, 0.237, 0.9421, -0.4071, 0.4071, 0.8177, -0.4071, 0.4071, 0.8177, -0.4071, 0.4071, 0.8176, -0.4071, 0.4071, 0.8176, -0.5774, 0.5774, 0.5773, -0.5774, 0.5774, 0.5773, -2.365e-05, 1.0, 4.604e-06, -6.84e-06, 1.0, 2.13e-05, -0.237, 0.9421, 0.237, -0.237, 0.9421, 0.237, -0.2371, 0.9421, 0.237, -0.237, 0.9421, 0.237, -0.4071, 0.8177, 0.4071, -0.4071, 0.8177, 0.4071, -0.4071, 0.8176, 0.4071, -0.4071, 0.8176, 0.4071, -0.5774, 0.5773, 0.5774, -0.5774, 0.5773, 0.5774, -1.0, 4.604e-06, 2.365e-05, -1.0, 2.13e-05, 6.84e-06, -0.9421, 0.237, 0.237, -0.9421, 0.237, 0.237, -0.9421, 0.237, 0.2371, -0.9421, 0.237, 0.237, -0.8177, 0.4071, 0.4071, -0.8177, 0.4071, 0.4071, -0.8176, 0.4071, 0.4071, -0.8176, 0.4071, 0.4071, -0.5774, 0.5773, 0.5773, -0.5774, 0.5773, 0.5773, 2.322e-05, -4.932e-06, -1.0, 6.482e-06, -2.172e-05, -1.0, 0.237, -0.237, -0.9421, 0.237, -0.237, -0.9421, 0.237, -0.237, -0.9421, 0.237, -0.237, -0.9421, 0.4071, -0.4071, -0.8177, 0.4071, -0.4071, -0.8177, 0.4071, -0.4071, -0.8176, 0.4071, -0.4071, -0.8176, 0.5774, -0.5774, -0.5773, 0.5774, -0.5774, -0.5773, 1.0, -2.322e-05, -4.947e-06, 1.0, -6.482e-06, -2.174e-05, 0.9421, -0.237, -0.237, 0.9421, -0.237, -0.237, 0.9421, -0.237, -0.237, 0.9421, -0.237, -0.237, 0.8177, -0.4071, -0.4071, 0.8177, -0.4071, -0.4071, 0.8176, -0.4071, -0.4071, 0.8176, -0.4071, -0.4071, 0.5773, -0.5774, -0.5774, 0.5773, -0.5774, -0.5774, 4.947e-06, -1.0, -2.322e-05, 2.174e-05, -1.0, -6.489e-06, 0.237, -0.9421, -0.237, 0.237, -0.9421, -0.237, 0.237, -0.9421, -0.237, 0.237, -0.9421, -0.237, 0.4071, -0.8177, -0.4071, 0.4071, -0.8177, -0.4071, 0.4071, -0.8176, -0.4071, 0.4071, -0.8176, -0.4071, 0.5773, -0.5774, -0.5773, 0.5773, -0.5774, -0.5773, 4.604e-06, -2.363e-05, 1.0, 2.13e-05, -6.825e-06, 1.0, 0.237, -0.237, 0.9421, 0.237, -0.237, 0.9421, 0.237, -0.2371, 0.9421, 0.237, -0.237, 0.9421, 0.4071, -0.4071, 0.8177, 0.4071, -0.4071, 0.8177, 0.4071, -0.4071, 0.8176, 0.4071, -0.4071, 0.8176, 0.5774, -0.5774, 0.5773, 0.5774, -0.5774, 0.5773, 2.365e-05, -1.0, 4.604e-06, 6.84e-06, -1.0, 2.13e-05, 0.237, -0.9421, 0.237, 0.237, -0.9421, 0.237, 0.2371, -0.9421, 0.237, 0.237, -0.9421, 0.237, 0.4071, -0.8177, 0.4071, 0.4071, -0.8177, 0.4071, 0.4071, -0.8176, 0.4071, 0.4071, -0.8176, 0.4071, 0.5774, -0.5773, 0.5774, 0.5774, -0.5773, 0.5774, 1.0, -4.604e-06, 2.365e-05, 1.0, -2.13e-05, 6.84e-06, 0.9421, -0.237, 0.237, 0.9421, -0.237, 0.237, 0.9421, -0.237, 0.2371, 0.9421, -0.237, 0.237, 0.8177, -0.4071, 0.4071, 0.8177, -0.4071, 0.4071, 0.8176, -0.4071, 0.4071, 0.8176, -0.4071, 0.4071, 0.5774, -0.5773, 0.5773, 0.5774, -0.5773, 0.5773, 4.604e-06, 2.363e-05, -1.0, 2.13e-05, 6.825e-06, -1.0, 0.237, 0.237, -0.9421, 0.237, 0.237, -0.9421, 0.237, 0.2371, -0.9421, 0.237, 0.237, -0.9421, 0.4071, 0.4071, -0.8177, 0.4071, 0.4071, -0.8177, 0.4071, 0.4071, -0.8176, 0.4071, 0.4071, -0.8176, 0.5774, 0.5774, -0.5773, 0.5774, 0.5774, -0.5773, 2.365e-05, 1.0, -4.604e-06, 6.84e-06, 1.0, -2.13e-05, 0.237, 0.9421, -0.237, 0.237, 0.9421, -0.237, 0.2371, 0.9421, -0.237, 0.237, 0.9421, -0.237, 0.4071, 0.8177, -0.4071, 0.4071, 0.8177, -0.4071, 0.4071, 0.8176, -0.4071, 0.4071, 0.8176, -0.4071, 0.5774, 0.5773, -0.5774, 0.5774, 0.5773, -0.5774, 1.0, 4.604e-06, -2.365e-05, 1.0, 2.13e-05, -6.84e-06, 0.9421, 0.237, -0.237, 0.9421, 0.237, -0.237, 0.9421, 0.237, -0.2371, 0.9421, 0.237, -0.237, 0.8177, 0.4071, -0.4071, 0.8177, 0.4071, -0.4071, 0.8176, 0.4071, -0.4071, 0.8176, 0.4071, -0.4071, 0.5774, 0.5773, -0.5773, 0.5774, 0.5773, -0.5773, 2.322e-05, 4.932e-06, 1.0, 6.482e-06, 2.172e-05, 1.0, 0.237, 0.237, 0.9421, 0.237, 0.237, 0.9421, 0.237, 0.237, 0.9421, 0.237, 0.237, 0.9421, 0.4071, 0.4071, 0.8177, 0.4071, 0.4071, 0.8177, 0.4071, 0.4071, 0.8176, 0.4071, 0.4071, 0.8176, 0.5774, 0.5774, 0.5773, 0.5774, 0.5774, 0.5773, 1.0, 2.322e-05, 4.947e-06, 1.0, 6.482e-06, 2.174e-05, 0.9421, 0.237, 0.237, 0.9421, 0.237, 0.237, 0.9421, 0.237, 0.237, 0.9421, 0.237, 0.237, 0.8177, 0.4071, 0.4071, 0.8177, 0.4071, 0.4071, 0.8176, 0.4071, 0.4071, 0.8176, 0.4071, 0.4071, 0.5773, 0.5774, 0.5774, 0.5773, 0.5774, 0.5774, 4.947e-06, 1.0, 2.322e-05, 2.174e-05, 1.0, 6.489e-06, 0.237, 0.9421, 0.237, 0.237, 0.9421, 0.237, 0.237, 0.9421, 0.237, 0.237, 0.9421, 0.237, 0.4071, 0.8177, 0.4071, 0.4071, 0.8177, 0.4071, 0.4071, 0.8176, 0.4071, 0.4071, 0.8176, 0.4071, 0.5773, 0.5774, 0.5773, 0.5773, 0.5774, 0.5773, -1.0, 1.382e-05, 1.279e-05, -1.0, -1.389e-05, 1.243e-05, -0.858, -1.176e-05, -0.5137, -0.858, 1.156e-05, -0.5137, -0.858, 1.169e-05, -0.5137, -0.858, -1.162e-05, -0.5137, -0.5137, -1.168e-05, -0.858, -0.5137, 1.164e-05, -0.858, -0.5137, 1.171e-05, -0.858, -0.5137, -1.162e-05, -0.858, 1.502e-05, -1.388e-05, -1.0, 1.469e-05, 1.384e-05, -1.0, 1.387e-05, 1.0, 1.502e-05, -1.384e-05, 1.0, 1.469e-05, -1.171e-05, 0.858, -0.5137, 1.161e-05, 0.858, -0.5137, 1.167e-05, 0.858, -0.5137, -1.164e-05, 0.858, -0.5137, -1.17e-05, 0.5137, -0.858, 1.162e-05, 0.5137, -0.858, 1.175e-05, 0.5137, -0.858, -1.157e-05, 0.5137, -0.858, -1.383e-05, -1.279e-05, -1.0, 1.388e-05, -1.243e-05, -1.0, 1.0, -1.382e-05, 1.279e-05, 1.0, 1.389e-05, 1.243e-05, 0.858, 1.176e-05, -0.5137, 0.858, -1.156e-05, -0.5137, 0.858, -1.169e-05, -0.5137, 0.858, 1.162e-05, -0.5137, 0.5137, 1.168e-05, -0.858, 0.5137, -1.164e-05, -0.858, 0.5137, -1.171e-05, -0.858, 0.5137, 1.162e-05, -0.858, -1.502e-05, 1.388e-05, -1.0, -1.469e-05, -1.384e-05, -1.0, -1.387e-05, -1.0, 1.502e-05, 1.384e-05, -1.0, 1.469e-05, 1.171e-05, -0.858, -0.5137, -1.161e-05, -0.858, -0.5137, -1.167e-05, -0.858, -0.5137, 1.164e-05, -0.858, -0.5137, 1.17e-05, -0.5137, -0.858, -1.162e-05, -0.5137, -0.858, -1.175e-05, -0.5137, -0.858, 1.157e-05, -0.5137, -0.858, 1.383e-05, 1.279e-05, -1.0, -1.388e-05, 1.243e-05, -1.0, 1.279e-05, -1.0, 1.382e-05, 1.243e-05, -1.0, -1.389e-05, -0.5137, -0.858, -1.176e-05, -0.5137, -0.858, 1.156e-05, -0.5137, -0.858, 1.169e-05, -0.5137, -0.858, -1.162e-05, -0.858, -0.5137, -1.168e-05, -0.858, -0.5137, 1.164e-05, -0.858, -0.5137, 1.171e-05, -0.858, -0.5137, -1.162e-05, -1.0, 1.502e-05, -1.388e-05, -1.0, 1.469e-05, 1.384e-05, -0.0333, 0.1376, 0.9899, -0.0333, -0.1376, 0.9899, -0.4857, 0.1157, 0.8664, -0.4857, -0.1157, 0.8664, -0.5137, 1.167e-05, 0.858, -0.5137, -1.164e-05, 0.858, -0.858, -1.17e-05, 0.5137, -0.858, 1.162e-05, 0.5137, -0.858, 1.175e-05, 0.5137, -0.858, -1.157e-05, 0.5137, -1.0, -1.383e-05, -1.279e-05, -1.0, 1.388e-05, -1.243e-05, 1.279e-05, 1.0, -1.382e-05, 1.243e-05, 1.0, 1.389e-05, -0.5137, 0.858, 1.176e-05, -0.5137, 0.858, -1.156e-05, -0.5137, 0.858, -1.169e-05, -0.5137, 0.858, 1.162e-05, -0.858, 0.5137, 1.168e-05, -0.858, 0.5137, -1.164e-05, -0.858, 0.5137, -1.171e-05, -0.858, 0.5137, 1.162e-05, -1.0, -1.502e-05, 1.388e-05, -1.0, -1.469e-05, -1.384e-05, 1.0, 1.502e-05, 1.387e-05, 1.0, 1.469e-05, -1.384e-05, 0.858, -0.5137, -1.171e-05, 0.858, -0.5137, 1.161e-05, 0.858, -0.5137, 1.167e-05, 0.858, -0.5137, -1.164e-05, 0.5137, -0.858, -1.17e-05, 0.5137, -0.858, 1.162e-05, 0.5137, -0.858, 1.175e-05, 0.5137, -0.858, -1.157e-05, -1.279e-05, -1.0, -1.383e-05, -1.243e-05, -1.0, 1.388e-05, -1.382e-05, 1.279e-05, 1.0, 1.389e-05, 1.243e-05, 1.0, 1.176e-05, -0.5137, 0.858, -1.156e-05, -0.5137, 0.858, -1.169e-05, -0.5137, 0.858, 1.162e-05, -0.5137, 0.858, 1.168e-05, -0.858, 0.5137, -1.164e-05, -0.858, 0.5137, -1.171e-05, -0.858, 0.5137, 1.162e-05, -0.858, 0.5137, 1.388e-05, -1.0, -1.502e-05, -1.384e-05, -1.0, -1.469e-05, 1.0, 1.382e-05, -1.279e-05, 1.0, -1.389e-05, -1.243e-05, 0.858, -1.176e-05, 0.5137, 0.858, 1.156e-05, 0.5137, 0.858, 1.169e-05, 0.5137, 0.858, -1.162e-05, 0.5137, 0.5137, -1.168e-05, 0.858, 0.5137, 1.164e-05, 0.858, 0.5137, 1.171e-05, 0.858, 0.5137, -1.162e-05, 0.858, -1.502e-05, -1.388e-05, 1.0, -1.469e-05, 1.384e-05, 1.0, -1.387e-05, 1.0, -1.502e-05, 1.384e-05, 1.0, -1.469e-05, 1.171e-05, 0.858, 0.5137, -1.161e-05, 0.858, 0.5137, -1.167e-05, 0.858, 0.5137, 1.164e-05, 0.858, 0.5137, 1.17e-05, 0.5137, 0.858, -1.162e-05, 0.5137, 0.858, -1.175e-05, 0.5137, 0.858, 1.157e-05, 0.5137, 0.858, 1.383e-05, -1.279e-05, 1.0, -1.388e-05, -1.243e-05, 1.0, 1.0, -1.502e-05, -1.387e-05, 1.0, -1.469e-05, 1.384e-05, 0.858, 0.5137, 1.171e-05, 0.858, 0.5137, -1.161e-05, 0.858, 0.5137, -1.167e-05, 0.858, 0.5137, 1.164e-05, 0.5137, 0.858, 1.17e-05, 0.5137, 0.858, -1.162e-05, 0.5137, 0.858, -1.175e-05, 0.5137, 0.858, 1.157e-05, -1.279e-05, 1.0, 1.383e-05, -1.243e-05, 1.0, -1.388e-05, 0.0, 0.0, -1.0, 0.0, 0.0, -1.0, 0.0, 0.0, -1.0, 0.0, 0.0, -1.0, 0.0, 0.0, -1.0, 0.0, 0.0, -1.0, 0.0, 0.0, -1.0, 0.0, 0.0, -1.0, 0.0, 0.0, -1.0, 0.0, 0.0, -1.0, 0.0, 0.0, -1.0, 0.0, 0.0, -1.0, 0.0, -1.0, 0.0, 0.0, -1.0, 0.0, 0.0, -1.0, 0.0, 0.0, -1.0, 0.0, -1.0, 0.0, 0.0, -1.0, 0.0, 0.0, -1.0, 0.0, 0.0, -1.0, 0.0, 0.0, 0.0, -1.0, 0.0, 0.0, -1.0, 0.0, 0.0, -1.0, 0.0, 0.0, -1.0, 0.0, 0.0, 0.0, 1.0, 0.0, 0.0, 1.0, 0.0, 0.0, 1.0, 0.0, 0.0, 1.0, -1.0, 0.0, 0.0, -1.0, 0.0, 0.0, -1.0, 0.0, 0.0, -1.0, 0.0, 0.0, 0.0, 0.0, -1.0, 0.0, 0.0, -1.0, 0.0, 0.0, -1.0, 0.0, 0.0, -1.0, -1.0, 0.0, 0.0, -1.0, 0.0, 0.0, -1.0, 0.0, 0.0, -1.0, 0.0, 0.0, 0.0, 1.0, 0.0, 0.0, 1.0, 0.0, 0.0, 1.0, 0.0, 0.0, 1.0, 0.0, 0.0, 0.0, 1.0, 0.0, 0.0, 1.0, 0.0, 0.0, 1.0, 0.0, 0.0, 1.0, 0.0, 1.0, 0.0, 0.0, 1.0, 0.0, 0.0, 1.0, 0.0, 0.0, 1.0, 0.0, -1.0, 0.0, 0.0, -1.0, 0.0, 0.0, -1.0, 0.0, 0.0, -1.0, 0.0, 0.0, 0.0, 0.0, -1.0, 0.0, 0.0, -1.0, 0.0, 0.0, -1.0, 0.0, 0.0, -1.0, 1.0, 0.0, 0.0, 1.0, 0.0, 0.0, 1.0, 0.0, 0.0, 1.0, 0.0, 0.0, 0.0, -1.0, 0.0, 0.0, -1.0, 0.0, 0.0, -1.0, 0.0, 0.0, -1.0, 0.0, 0.0, 0.0, 1.0, 0.0, 0.0, 1.0, 0.0, 0.0, 1.0, 0.0, 0.0, 1.0, 0.0, -1.0, 0.0, 0.0, -1.0, 0.0, 0.0, -1.0, 0.0, 0.0, -1.0, 0.0, 1.0, 0.0, 0.0, 1.0, 0.0, 0.0, 1.0, 0.0, 0.0, 1.0, 0.0, 0.0, 0.0, 0.0, -1.0, 0.0, 0.0, -1.0, 0.0, 0.0, -1.0, 0.0, 0.0, -1.0, 0.0, 1.0, 0.0, 0.0, 1.0, 0.0, 0.0, 1.0, 0.0, 0.0, 1.0, 0.0, 1.0, 0.0, 0.0, 1.0, 0.0, 0.0, 1.0, 0.0, 0.0, 1.0, 0.0, 0.0, 0.0, 0.0, 1.0, 0.0, 0.0, 1.0, 0.0, 0.0, 1.0, 0.0, 0.0, 1.0, 1.0, 0.0, 0.0, 1.0, 0.0, 0.0, 1.0, 0.0, 0.0, 1.0, 0.0, 0.0, 0.0, 1.0, 0.0, 0.0, 1.0, 0.0, 0.0, 1.0, 0.0, 0.0, 1.0, 0.0, -1.0, 0.0, 0.0, -1.0, 0.0, 0.0, -1.0, 0.0, 0.0, -1.0, 0.0, 0.0, 0.0, 0.0, -1.0, 0.0, 0.0, -1.0, 0.0, 0.0, -1.0, 0.0, 0.0, -1.0, 0.0, 1.0, 0.0, 0.0, 1.0, 0.0, 0.0, 1.0, 0.0, 0.0, 1.0, 0.0, 0.0, 0.0, -1.0, 0.0, 0.0, -1.0, 0.0, 0.0, -1.0, 0.0, 0.0, -1.0, 1.0, 0.0, 0.0, 1.0, 0.0, 0.0, 1.0, 0.0, 0.0, 1.0, 0.0, 0.0, 0.0, 0.0, -1.0, 0.0, 0.0, -1.0, 0.0, 0.0, -1.0, 0.0, 0.0, -1.0, 0.0, -1.0, 0.0, 0.0, -1.0, 0.0, 0.0, -1.0, 0.0, 0.0, -1.0, 0.0, 0.0, 0.0, -1.0, 0.0, 0.0, -1.0, 0.0, 0.0, -1.0, 0.0, 0.0, -1.0, 0.0, -1.0, 0.0, 0.0, -1.0, 0.0, 0.0, -1.0, 0.0, 0.0, -1.0, 0.0, -1.0, 0.0, 0.0, -1.0, 0.0, 0.0, -1.0, 0.0, 0.0, -1.0, 0.0, 0.0, -1.0, 0.0, 0.0, -1.0, 0.0, 0.0, -1.0, 0.0, 0.0, -1.0, 0.0, 0.0, 0.0, 1.0, 0.0, 0.0, 1.0, 0.0, 0.0, 1.0, 0.0, 0.0, 1.0, 0.0, -1.0, 0.0, 0.0, -1.0, 0.0, 0.0, -1.0, 0.0, 0.0, -1.0, 0.0, 0.0, 1.0, 0.0, 0.0, 1.0, 0.0, 0.0, 1.0, 0.0, 0.0, 1.0, 0.0, 0.0, 0.0, -1.0, 0.0, 0.0, -1.0, 0.0, 0.0, -1.0, 0.0, 0.0, -1.0, 0.0, 0.0, -1.0, 0.0, 0.0, -1.0, 0.0, 0.0, -1.0, 0.0, 0.0, -1.0, 0.0, 1.0, 0.0, 0.0, 1.0, 0.0, 0.0, 1.0, 0.0, 0.0, 1.0, 0.0, 0.0, 0.0, 1.0, 0.0, 0.0, 1.0, 0.0, 0.0, 1.0, 0.0, 0.0, 1.0, 0.0, 1.0, 0.0, 0.0, 1.0, 0.0, 0.0, 1.0, 0.0, 0.0, 1.0, 0.0, 0.0, 0.0, 1.0, 0.0, 0.0, 1.0, 0.0, 0.0, 1.0, 0.0, 0.0, 1.0, 0.0])] * 3)])
me_cube_002 = bpy.data.meshes.new('Cube.002')
me_cube_002.from_pydata([(-0.3414, 0.4395, 0.5), (0.3414, 0.4395, 0.5), (-0.3566, 0.4799, 0.5), (0.3566, 0.4799, 0.5), (-0.3566, 0.4799, 0.5685), (0.3566, 0.4799, 0.5685), (-0.3414, 0.4395, 0.5536), (-0.3471, 0.4545, 0.5685), (-0.3431, 0.4439, 0.5642), (0.3471, 0.4545, 0.5685), (0.3414, 0.4395, 0.5536), (0.3431, 0.4439, 0.5642)], [], [(2, 0, 6, 8, 7, 4), (1, 3, 5, 9, 11, 10), (7, 9, 5, 4), (3, 2, 4, 5), (0, 1, 10, 6), (6, 10, 11, 8), (8, 11, 9, 7)])
_uv = me_cube_002.uv_layers.new(name='UVMap')
_uv.uv.foreach_set('vector', [0.848, 0.505, 0.8438, 0.5151, 0.8438, 0.5151, 0.844, 0.5148, 0.8454, 0.5114, 0.848, 0.505, 0.6562, 0.5151, 0.652, 0.505, 0.652, 0.505, 0.6546, 0.5114, 0.656, 0.5148, 0.6562, 0.5151, 0.8454, 0.5114, 0.6546, 0.5114, 0.652, 0.505, 0.848, 0.505, 0.652, 0.505, 0.848, 0.505, 0.848, 0.505, 0.652, 0.505, 0.8438, 0.5151, 0.6562, 0.5151, 0.6562, 0.5151, 0.8438, 0.5151, 0.8438, 0.5151, 0.6562, 0.5151, 0.656, 0.5148, 0.844, 0.5148, 0.844, 0.5148, 0.656, 0.5148, 0.6546, 0.5114, 0.8454, 0.5114])
me_cube_002.update()
me_cube_002.normals_split_custom_set([tuple(v) for v in zip(*[iter([-0.9358, -0.3526, 0.0, -0.9358, -0.3526, 0.0, -0.9358, -0.3526, 0.0, -0.9358, -0.3526, 0.0, -0.9358, -0.3526, 0.0, -0.9358, -0.3526, 0.0, 0.9358, -0.3526, -4.029e-08, 0.9358, -0.3526, -4.029e-08, 0.9358, -0.3526, -4.029e-08, 0.9358, -0.3526, -4.029e-08, 0.9358, -0.3526, -4.029e-08, 0.9358, -0.3526, -4.029e-08, 0.0, 0.0, 1.0, 0.0, 0.0, 1.0, 0.0, 0.0, 1.0, 0.0, 0.0, 1.0, 0.2894, 0.9572, 1.382e-05, -0.2894, 0.9572, 1.389e-05, 1.389e-05, 0.9572, 0.2894, -1.382e-05, 0.9572, 0.2894, 0.0, -1.0, 0.0, 0.0, -1.0, 0.0, 0.0, -1.0, 0.0, 0.0, -1.0, 0.0, 0.0, -0.9239, 0.3827, 0.0, -0.9239, 0.3827, 0.0, -0.9239, 0.3827, 0.0, -0.9239, 0.3827, 0.0, -0.3827, 0.9239, 0.0, -0.3827, 0.9239, 0.0, -0.3827, 0.9239, 0.0, -0.3827, 0.9239])] * 3)])
me_cube_003 = bpy.data.meshes.new('Cube.003')
me_cube_003.from_pydata([(-0.4395, -0.2586, 0.5), (-0.4395, 0.2586, 0.5), (-0.4799, -0.2702, 0.5), (-0.4799, 0.2702, 0.5), (-0.4799, -0.2702, 0.5685), (-0.4799, 0.2702, 0.5685), (-0.4395, -0.2586, 0.5536), (-0.4545, -0.2629, 0.5685), (-0.4439, -0.2599, 0.5642), (-0.4545, 0.2629, 0.5685), (-0.4395, 0.2586, 0.5536), (-0.4439, 0.2599, 0.5642), (-0.4799, 0.0, 0.5), (-0.3988, 0.0, 0.5), (-0.4799, 0.0, 0.5685), (-0.3988, 0.0, 0.5536), (-0.4032, 0.0, 0.5642), (-0.4138, 0.0, 0.5685)], [], [(2, 0, 6, 8, 7, 4), (12, 2, 4, 14), (17, 9, 5, 14), (1, 3, 5, 9, 11, 10), (15, 10, 11, 16), (16, 11, 9, 17), (13, 1, 10, 15), (0, 13, 15, 6), (8, 16, 17, 7), (6, 15, 16, 8), (7, 17, 14, 4), (3, 12, 14, 5)])
_uv = me_cube_003.uv_layers.new(name='UVMap')
_uv.uv.foreach_set('vector', [0.87, 0.723, 0.8599, 0.7188, 0.8599, 0.7188, 0.8602, 0.719, 0.8636, 0.7204, 0.87, 0.723, 0.87, 0.625, 0.87, 0.723, 0.87, 0.723, 0.87, 0.625, 0.8636, 0.625, 0.8636, 0.5296, 0.87, 0.527, 0.87, 0.625, 0.8599, 0.5312, 0.87, 0.527, 0.87, 0.527, 0.8636, 0.5296, 0.8602, 0.531, 0.8599, 0.5312, 0.8599, 0.625, 0.8599, 0.5312, 0.8602, 0.531, 0.8602, 0.625, 0.8602, 0.625, 0.8602, 0.531, 0.8636, 0.5296, 0.8636, 0.625, 0.8599, 0.625, 0.8599, 0.5312, 0.8599, 0.5312, 0.8599, 0.625, 0.8599, 0.7188, 0.8599, 0.625, 0.8599, 0.625, 0.8599, 0.7188, 0.8602, 0.719, 0.8602, 0.625, 0.8636, 0.625, 0.8636, 0.7204, 0.8599, 0.7188, 0.8599, 0.625, 0.8602, 0.625, 0.8602, 0.719, 0.8636, 0.7204, 0.8636, 0.625, 0.87, 0.625, 0.87, 0.723, 0.87, 0.527, 0.87, 0.625, 0.87, 0.625, 0.87, 0.527])
me_cube_003.update()
me_cube_003.normals_split_custom_set([tuple(v) for v in zip(*[iter([0.2744, -0.9616, 3.312e-07, 0.2744, -0.9616, 3.312e-07, 0.2744, -0.9616, 3.312e-07, 0.2744, -0.9616, 3.312e-07, 0.2744, -0.9616, 3.312e-07, 0.2744, -0.9616, 3.312e-07, -0.9572, 0.2894, 1.382e-05, -0.9572, -0.2894, 1.389e-05, -0.9572, 1.389e-05, 0.2894, -0.9572, 0.2894, -1.389e-05, 1.229e-06, 0.0, 1.0, 1.229e-06, 0.0, 1.0, 1.229e-06, 0.0, 1.0, 1.229e-06, 0.0, 1.0, 0.2744, 0.9616, 1.242e-07, 0.2744, 0.9616, 1.242e-07, 0.2744, 0.9616, 1.242e-07, 0.2744, 0.9616, 1.242e-07, 0.2744, 0.9616, 1.242e-07, 0.2744, 0.9616, 1.242e-07, 0.9172, 0.144, 0.3714, 0.9172, 0.144, 0.3714, 0.9172, 0.144, 0.3714, 0.9172, 0.144, 0.3714, 0.3893, 0.06063, 0.9191, 0.3893, 0.06063, 0.9191, 0.3893, 0.06063, 0.9191, 0.3893, 0.06063, 0.9191, 0.9878, 0.1555, 0.0, 0.9878, 0.1555, 0.0, 0.9878, 0.1555, 0.0, 0.9878, 0.1555, 0.0, 0.9878, -0.1555, 0.0, 0.9878, -0.1555, 0.0, 0.9878, -0.1555, 0.0, 0.9878, -0.1555, 0.0, 0.3893, -0.06063, 0.9191, 0.3893, -0.06063, 0.9191, 0.3893, -0.06063, 0.9191, 0.3893, -0.06063, 0.9191, 0.9172, -0.144, 0.3714, 0.9172, -0.144, 0.3714, 0.9172, -0.144, 0.3714, 0.9172, -0.144, 0.3714, 1.229e-06, 0.0, 1.0, 1.229e-06, 0.0, 1.0, 1.229e-06, 0.0, 1.0, 1.229e-06, 0.0, 1.0, -0.9572, 0.2894, 1.382e-05, -0.9572, 1.382e-05, -0.2894, -0.9572, 1.389e-05, 0.2894, -0.9572, -1.382e-05, 0.2894])] * 3)])
me_cube_004 = bpy.data.meshes.new('Cube.004')
me_cube_004.from_pydata([(0.3753, -0.4395, 0.5), (0.3921, -0.4799, 0.5), (0.3921, -0.4799, 0.5685), (0.3753, -0.4395, 0.5536), (0.3816, -0.4545, 0.5685), (0.3772, -0.4439, 0.5642), (0.1395, -0.4799, 0.5), (0.1395, -0.4395, 0.5), (0.1395, -0.4799, 0.5685), (0.1395, -0.4395, 0.5536), (0.1395, -0.4439, 0.5642), (0.1395, -0.4545, 0.5685)], [], [(6, 1, 2, 8), (1, 0, 3, 5, 4, 2), (5, 10, 11, 4), (3, 9, 10, 5), (4, 11, 8, 2), (0, 7, 9, 3), (8, 11, 10, 9, 7, 6)])
_uv = me_cube_004.uv_layers.new(name='UVMap')
_uv.uv.foreach_set('vector', [0.75, 0.745, 0.652, 0.745, 0.652, 0.745, 0.75, 0.745, 0.652, 0.745, 0.6562, 0.7349, 0.6562, 0.7349, 0.656, 0.7352, 0.6546, 0.7386, 0.652, 0.745, 0.656, 0.7352, 0.75, 0.7352, 0.75, 0.7386, 0.6546, 0.7386, 0.6562, 0.7349, 0.75, 0.7349, 0.75, 0.7352, 0.656, 0.7352, 0.6546, 0.7386, 0.75, 0.7386, 0.75, 0.745, 0.652, 0.745, 0.6562, 0.7349, 0.75, 0.7349, 0.75, 0.7349, 0.6562, 0.7349, 0.75, 0.745, 0.75, 0.7386, 0.75, 0.7352, 0.75, 0.7349, 0.75, 0.7349, 0.75, 0.745])
me_cube_004.update()
me_cube_004.normals_split_custom_set([tuple(v) for v in zip(*[iter([-0.2893, -0.9572, 1.382e-05, 0.2893, -0.9572, 1.389e-05, -1.389e-05, -0.9572, 0.2893, -0.2893, -0.9572, -1.389e-05, 0.9239, 0.3827, 0.0, 0.9239, 0.3827, 0.0, 0.9239, 0.3827, 0.0, 0.9239, 0.3827, 0.0, 0.9239, 0.3827, 0.0, 0.9239, 0.3827, 0.0, 0.0, 0.3827, 0.9239, 0.0, 0.3827, 0.9239, 0.0, 0.3827, 0.9239, 0.0, 0.3827, 0.9239, 0.0, 0.9239, 0.3827, 0.0, 0.9239, 0.3827, 0.0, 0.9239, 0.3827, 0.0, 0.9239, 0.3827, 0.0, 0.0, 1.0, 0.0, 0.0, 1.0, 0.0, 0.0, 1.0, 0.0, 0.0, 1.0, 0.0, 1.0, 0.0, 0.0, 1.0, 0.0, 0.0, 1.0, 0.0, 0.0, 1.0, 0.0, -1.0, 1.722e-07, 0.0, -1.0, 1.722e-07, 0.0, -1.0, 1.722e-07, 0.0, -1.0, 1.722e-07, 0.0, -1.0, 1.722e-07, 0.0, -0.9572, 1.399e-05, -0.2893])] * 3)])
me_cube_005 = bpy.data.meshes.new('Cube.005')
me_cube_005.from_pydata([(-0.3753, -0.4395, 0.5), (-0.3921, -0.4799, 0.5), (-0.3921, -0.4799, 0.5685), (-0.3816, -0.4545, 0.5685), (-0.3753, -0.4395, 0.5536), (-0.3772, -0.4439, 0.5642), (-0.1395, -0.4439, 0.5642), (-0.1395, -0.4545, 0.5685), (-0.1395, -0.4395, 0.5536), (-0.1395, -0.4799, 0.5685), (-0.1395, -0.4799, 0.5), (-0.1395, -0.4395, 0.5)], [], [(11, 0, 4, 8), (7, 3, 2, 9), (0, 1, 2, 3, 5, 4), (8, 4, 5, 6), (6, 5, 3, 7), (1, 10, 9, 2), (7, 9, 10, 11, 8, 6)])
_uv = me_cube_005.uv_layers.new(name='UVMap')
_uv.uv.foreach_set('vector', [0.75, 0.7349, 0.8438, 0.7349, 0.8438, 0.7349, 0.75, 0.7349, 0.75, 0.7386, 0.8454, 0.7386, 0.848, 0.745, 0.75, 0.745, 0.8438, 0.7349, 0.848, 0.745, 0.848, 0.745, 0.8454, 0.7386, 0.844, 0.7352, 0.8438, 0.7349, 0.75, 0.7349, 0.8438, 0.7349, 0.844, 0.7352, 0.75, 0.7352, 0.75, 0.7352, 0.844, 0.7352, 0.8454, 0.7386, 0.75, 0.7386, 0.848, 0.745, 0.75, 0.745, 0.75, 0.745, 0.848, 0.745, 0.75, 0.7386, 0.75, 0.745, 0.75, 0.745, 0.75, 0.7349, 0.75, 0.7349, 0.75, 0.7352])
me_cube_005.update()
me_cube_005.normals_split_custom_set([tuple(v) for v in zip(*[iter([0.0, 1.0, 0.0, 0.0, 1.0, 0.0, 0.0, 1.0, 0.0, 0.0, 1.0, 0.0, 0.0, 0.0, 1.0, 0.0, 0.0, 1.0, 0.0, 0.0, 1.0, 0.0, 0.0, 1.0, -0.9239, 0.3827, 1.989e-08, -0.9239, 0.3827, 1.989e-08, -0.9239, 0.3827, 1.989e-08, -0.9239, 0.3827, 1.989e-08, -0.9239, 0.3827, 1.989e-08, -0.9239, 0.3827, 1.989e-08, 0.0, 0.9239, 0.3827, 0.0, 0.9239, 0.3827, 0.0, 0.9239, 0.3827, 0.0, 0.9239, 0.3827, 0.0, 0.3827, 0.9239, 0.0, 0.3827, 0.9239, 0.0, 0.3827, 0.9239, 0.0, 0.3827, 0.9239, -0.2893, -0.9572, 1.382e-05, -1.382e-05, -0.9572, -0.2893, -1.389e-05, -0.9572, 0.2893, 1.382e-05, -0.9572, 0.2893, 1.0, 1.292e-07, 0.0, 1.0, 1.292e-07, 0.0, 0.9572, -0.2893, 1.382e-05, 1.0, 1.292e-07, 0.0, 1.0, 1.292e-07, 0.0, 1.0, 1.292e-07, 0.0])] * 3)])
me_cube_006 = bpy.data.meshes.new('Cube.006')
me_cube_006.from_pydata([(0.4395, -0.09934, 0.5), (0.4395, 0.09934, 0.5), (0.4799, -0.1038, 0.5), (0.4799, 0.1038, 0.5), (0.4799, 0.1038, 0.5685), (0.4799, -0.1038, 0.5685), (0.4395, 0.09934, 0.5536), (0.4545, 0.101, 0.5685), (0.4439, 0.09983, 0.5642), (0.4545, -0.101, 0.5685), (0.4395, -0.09934, 0.5536), (0.4439, -0.09983, 0.5642)], [], [(0, 2, 5, 9, 11, 10), (2, 3, 4, 5), (3, 1, 6, 8, 7, 4), (1, 0, 10, 6), (7, 9, 5, 4), (6, 10, 11, 8), (8, 11, 9, 7)])
_uv = me_cube_006.uv_layers.new(name='UVMap')
_uv.uv.foreach_set('vector', [0.6401, 0.7188, 0.63, 0.723, 0.63, 0.723, 0.6364, 0.7204, 0.6398, 0.719, 0.6401, 0.7188, 0.63, 0.723, 0.63, 0.527, 0.63, 0.527, 0.63, 0.723, 0.63, 0.527, 0.6401, 0.5312, 0.6401, 0.5312, 0.6398, 0.531, 0.6364, 0.5296, 0.63, 0.527, 0.6401, 0.5312, 0.6401, 0.7188, 0.6401, 0.7188, 0.6401, 0.5312, 0.6364, 0.5296, 0.6364, 0.7204, 0.63, 0.723, 0.63, 0.527, 0.6401, 0.5312, 0.6401, 0.7188, 0.6398, 0.719, 0.6398, 0.531, 0.6398, 0.531, 0.6398, 0.719, 0.6364, 0.7204, 0.6364, 0.5296])
me_cube_006.update()
me_cube_006.normals_split_custom_set([tuple(v) for v in zip(*[iter([-0.109, -0.994, -1.07e-08, -0.109, -0.994, -1.07e-08, -0.109, -0.994, -1.07e-08, -0.109, -0.994, -1.07e-08, -0.109, -0.994, -1.07e-08, -0.109, -0.994, -1.07e-08, 0.9572, -0.2894, 1.382e-05, 0.9572, 0.2894, 1.389e-05, 0.9572, -1.389e-05, 0.2894, 0.9572, 1.382e-05, 0.2894, -0.109, 0.994, 1.712e-07, -0.109, 0.994, 1.712e-07, -0.109, 0.994, 1.712e-07, -0.109, 0.994, 1.712e-07, -0.109, 0.994, 1.712e-07, -0.109, 0.994, 1.712e-07, -1.0, 0.0, 0.0, -1.0, 0.0, 0.0, -1.0, 0.0, 0.0, -1.0, 0.0, 0.0, 0.0, 0.0, 1.0, 0.0, 0.0, 1.0, 0.0, 0.0, 1.0, 0.0, 0.0, 1.0, -0.9239, 0.0, 0.3827, -0.9239, 0.0, 0.3827, -0.9239, 0.0, 0.3827, -0.9239, 0.0, 0.3827, -0.3827, 0.0, 0.9239, -0.3827, 0.0, 0.9239, -0.3827, 0.0, 0.9239, -0.3827, 0.0, 0.9239])] * 3)])

# ---- objects
ob_cube = bpy.data.objects.new('Cube', me_cube_001)
ob_level_1_difficulty = bpy.data.objects.new('level_1_difficulty', me_cube_002)
ob_level_2_difficulty = bpy.data.objects.new('level_2_difficulty', me_cube_003)
ob_level_3_difficulty_right = bpy.data.objects.new('level_3_difficulty_right', me_cube_004)
ob_level_3_difficulty_left = bpy.data.objects.new('level_3_difficulty_left', me_cube_005)
ob_level_4_difficulty = bpy.data.objects.new('level_4_difficulty', me_cube_006)

# ---- transforms, parenting, visibility, modifiers, constraints
ob_cube.location = (0.0, 0.0, 0.0)
ob_level_1_difficulty.location = (0.0, 0.0, 0.0)
ob_level_2_difficulty.location = (0.0, 0.0, 0.0)
ob_level_3_difficulty_right.location = (0.0, 0.0, 0.0)
ob_level_3_difficulty_left.location = (0.0, 0.0, 0.0)
ob_level_4_difficulty.location = (0.0, 0.0, 0.0)

# ---- collection membership
col_collection.objects.link(ob_cube)
col_collection.objects.link(ob_level_1_difficulty)
col_collection.objects.link(ob_level_2_difficulty)
col_collection.objects.link(ob_level_3_difficulty_right)
col_collection.objects.link(ob_level_3_difficulty_left)
col_collection.objects.link(ob_level_4_difficulty)

# ---- scene / render settings (as saved in the file)
scene.frame_start = 1; scene.frame_end = 250; scene.frame_set(1)
scene.render.engine = 'BLENDER_EEVEE_NEXT'
scene.cycles.sampling_pattern = 'TABULATED_SOBOL'
bpy.context.view_layer.update()

# ---- added for rendering (the .blend has no active camera and no usable light): camera, sun
cam_auto = bpy.data.cameras.new('AutoCamera')
cam_auto.lens = 50.0
cam_auto.sensor_width = 36.0
cam_auto.clip_end = 1000.0
ob_auto_camera = bpy.data.objects.new('AutoCamera', cam_auto)
scene.collection.objects.link(ob_auto_camera)
ob_auto_camera.location = (1.63997, -1.96797, 1.34625)
ob_auto_camera.rotation_euler = (1.09748, -7.21219e-08, 0.694738)
scene.camera = ob_auto_camera
light_auto_sun = bpy.data.lights.new('AutoSun', 'SUN')
light_auto_sun.energy = 3.0
light_auto_sun.angle = 0.0523599
ob_auto_sun = bpy.data.objects.new('AutoSun', light_auto_sun)
scene.collection.objects.link(ob_auto_sun)
ob_auto_sun.rotation_euler = (0.872665, 0.174533, 0.523599)
bpy.context.view_layer.update()
